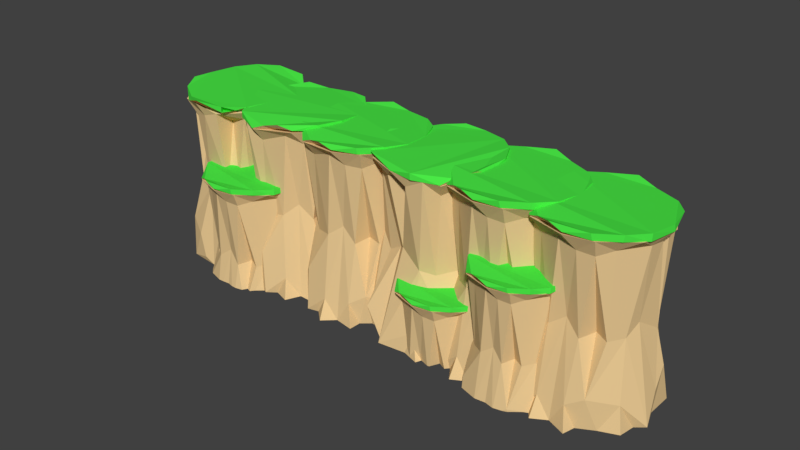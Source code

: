 # Source: cliff2.blend  (saved by Blender 2.79.0; exported with 4.5.12 LTS)
import bpy
from mathutils import Matrix  # noqa: F401  (used for matrix-valued properties, if any)

bpy.ops.wm.read_factory_settings(use_empty=True)
scene = bpy.context.scene
scene.name = 'Scene'

# ---- collections
col_collection_1 = bpy.data.collections.new('Collection 1'); scene.collection.children.link(col_collection_1)

# ---- materials (node trees are filled in below, after node groups)
mat_material_002 = bpy.data.materials.new('Material.002')
mat_material_002.alpha_threshold = 0.0
mat_material_002.use_transparent_shadow = False
mat_material_002.diffuse_color = (0.8, 0.5728, 0.285, 1.0)
mat_material_002.roughness = 0.5
mat_material_003 = bpy.data.materials.new('Material.003')
mat_material_003.alpha_threshold = 0.0
mat_material_003.use_transparent_shadow = False
mat_material_003.diffuse_color = (0.06802, 0.8, 0.06087, 1.0)
mat_material_003.roughness = 0.5

# ---- material node trees

# ---- world
world_world = bpy.data.worlds.new('World'); scene.world = world_world
world_world.color = (0.05088, 0.05088, 0.05088)
world_world.use_sun_shadow = False
world_world.sun_shadow_jitter_overblur = 0.0
world_world.cycles.sampling_method = 'MANUAL'

# ---- meshes
me_cylinder_008 = bpy.data.meshes.new('Cylinder.008')
me_cylinder_008.from_pydata([(0.2954, 0.9269, 0.9268), (0.666, 0.6427, 0.9467), (0.9338, 0.2951, 0.9581), (0.9316, -0.3334, 0.9699), (0.5895, -0.8327, 0.9851), (0.1624, -0.9872, 0.9715), (-0.4958, -0.8554, 0.9269), (-0.6782, -0.6711, 0.9461), (-0.7998, -0.4864, 0.9566), (-0.9098, -0.188, 0.9716), (-0.8761, 0.3913, 0.9619), (-0.4874, 0.7368, 0.9001), (-0.2335, 0.972, 0.9994), (0.7751, -0.0434, 0.04495), (0.126, -0.7074, 0.05113), (-0.6463, -0.0884, 0.05864), (-0.6315, 0.482, 0.06391), (-0.006249, 0.863, 0.7979), (0.1544, 0.6194, 0.6809), (0.3152, 0.7869, 0.8236), (0.4271, 0.564, 0.7653), (0.6856, 0.4784, 0.8549), (0.6585, 0.2661, 0.7687), (0.8284, 0.1808, 0.839), (0.8506, -0.06271, 0.856), (0.6555, -0.5033, 0.8447), (0.5308, -0.7334, 0.8034), (0.2857, -0.8178, 0.8133), (0.01408, -0.8517, 0.8893), (-0.409, -0.7146, 0.7735), (-0.7849, -0.3918, 0.8425), (-0.6427, -0.1694, 0.8679), (-0.8317, 0.01869, 0.8638), (-0.7312, 0.3722, 0.8523), (-0.3789, 0.4175, 0.7549), (-0.2596, 0.8468, 0.8471), (0.2229, 0.9216, 0.9216), (0.9441, 0.2366, 0.9564), (0.9555, -0.2239, 0.9599), (0.7979, -0.568, 0.9833), (0.5513, -0.8465, 0.9891), (-0.8008, -0.5476, 0.9579), (-0.9063, -0.1874, 0.9774), (-0.659, 0.7047, 0.954), (-0.627, 0.4215, 0.8778), (-0.463, 0.6663, 0.8665), (0.07514, 0.9212, 1.003), (0.5198, 0.8193, 1.012), (0.7982, 0.5834, 1.036), (0.9307, 0.2361, 1.02), (0.9482, -0.202, 1.034), (0.8076, -0.5486, 1.052), (0.5337, -0.8593, 1.058), (0.1858, -0.9948, 1.0), (-0.02973, -1.015, 1.052), (-0.3164, -0.8963, 0.992), (-0.5137, -0.8514, 0.9365), (-0.8036, -0.5406, 1.028), (-0.9064, 0.3806, 1.034), (-0.7917, 0.5215, 0.9886), (-0.6514, 0.7073, 1.021), (-0.2697, 0.9672, 1.039), (-0.3825, 0.4151, 0.7894), (0.2332, 0.7538, 0.06107), (0.5441, 0.5937, 0.06066), (0.6006, 0.6118, 0.06057), (0.7765, -0.04377, 0.06051), (0.7761, -0.2344, 0.06057), (0.4432, -0.4945, 0.06116), (0.3469, -0.735, 0.06138), (-0.08681, -0.8094, 0.06205), (-0.4201, -0.6627, 0.0625), (-0.6243, -0.5233, 0.06277), (-0.6425, -0.4812, 0.06278), (-0.6463, -0.0888, 0.06266), (-0.6127, 0.05237, 0.06257), (-0.6535, 0.3011, 0.06255), (-0.6064, 0.075, 0.06255), (-0.6472, -0.08786, 0.06266), (-0.647, -0.08996, 0.06266), (-0.4687, -0.6527, 0.06257), (-0.1521, -0.7885, 0.06214), (0.1246, -0.7092, 0.0617), (0.1282, -0.7089, 0.0617), (0.3911, -0.72, 0.0613), (0.6273, -0.5387, 0.06089), (0.6488, -0.4988, 0.06085), (0.7475, -0.2989, 0.06064), (0.7761, -0.039, 0.06051), (0.6066, 0.575, 0.06057), (0.2617, 0.7501, 0.06103), (0.2499, 0.7724, 0.06104)], [], [(17, 0, 18), (0, 19, 18), (19, 0, 20), (0, 1, 20), (21, 2, 22), (2, 23, 22), (2, 24, 23), (24, 3, 25), (4, 26, 25), (4, 27, 26), (5, 28, 27), (28, 6, 29), (30, 9, 31), (9, 32, 31), (10, 33, 32), (33, 11, 34), (8, 4, 2), (35, 0, 17), (77, 33, 76), (78, 32, 75), (80, 7, 72), (81, 29, 71), (82, 28, 70), (85, 26, 68), (66, 24, 67), (21, 1, 2), (24, 2, 3), (3, 4, 25), (4, 5, 27), (28, 5, 6), (29, 6, 7), (7, 8, 30), (30, 8, 9), (32, 9, 10), (33, 10, 11), (11, 12, 35), (0, 12, 11), (2, 1, 0), (0, 11, 10), (9, 0, 10), (9, 2, 0), (4, 3, 2), (2, 9, 8), (6, 5, 4), (6, 4, 8), (8, 7, 6), (35, 12, 0), (16, 33, 34), (75, 32, 33, 77), (74, 31, 32, 78), (79, 74, 15), (71, 29, 7, 80), (70, 28, 29, 81), (83, 27, 28, 82), (86, 25, 26, 85), (67, 24, 25, 87), (88, 66, 13), (65, 1, 21, 89), (91, 19, 20, 90), (63, 18, 19, 91), (44, 62, 43), (43, 62, 45), (41, 37, 39), (44, 43, 59), (36, 43, 61), (47, 48, 36), (37, 36, 48), (36, 42, 43), (43, 42, 59), (59, 42, 58), (42, 36, 37), (39, 37, 38), (37, 41, 42), (56, 40, 55), (55, 53, 54), (40, 53, 55), (40, 56, 39), (56, 41, 39), (44, 60, 62), (60, 45, 62), (57, 51, 50), (44, 59, 60), (46, 61, 60), (47, 46, 49), (49, 48, 47), (46, 60, 58), (49, 46, 50), (60, 59, 58), (58, 50, 46), (50, 58, 57), (58, 42, 57), (57, 56, 55), (55, 54, 52), (52, 54, 53), (52, 51, 55), (55, 51, 57), (38, 50, 51), (43, 45, 60), (40, 51, 52), (61, 46, 36), (48, 49, 37), (41, 56, 57), (37, 49, 50), (38, 37, 50), (42, 41, 57), (39, 38, 51), (40, 39, 51), (40, 52, 53), (36, 46, 47), (61, 43, 60), (25, 86, 87), (14, 83, 82), (15, 74, 78), (30, 31, 74, 79), (30, 79, 73), (7, 30, 73, 72), (27, 83, 69), (26, 27, 69, 84), (26, 84, 68), (23, 24, 66, 88), (20, 1, 65, 64)])
me_cylinder_008.polygons.foreach_set('material_index', [0, 0, 0, 0, 0, 0, 0, 0, 0, 0, 0, 0, 0, 0, 0, 0, 0, 0, 0, 0, 0, 0, 0, 0, 0, 0, 0, 0, 0, 0, 0, 0, 0, 0, 0, 0, 0, 0, 0, 0, 0, 0, 0, 0, 0, 0, 0, 0, 0, 0, 0, 0, 0, 0, 0, 0, 0, 0, 0, 0, 0, 0, 0, 0, 0, 0, 0, 1, 1, 0, 0, 0, 0, 0, 0, 0, 0, 0, 1, 1, 1, 1, 1, 1, 1, 1, 1, 1, 1, 1, 1, 1, 1, 1, 1, 1, 1, 0, 1, 1, 1, 1, 1, 1, 1, 1, 1, 1, 1, 1, 0, 0, 0, 0, 0, 0, 0, 0, 0, 0, 0])
me_cylinder_008.materials.append(mat_material_002)
me_cylinder_008.materials.append(mat_material_003)
me_cylinder_008.use_remesh_preserve_volume = False
me_cylinder_008.use_remesh_preserve_attributes = False
me_cylinder_008.use_mirror_vertex_groups = False
me_cylinder_008.update()
me_cylinder_007 = bpy.data.meshes.new('Cylinder.007')
me_cylinder_007.from_pydata([(0.2954, 0.9269, 0.9268), (0.666, 0.6427, 0.9467), (0.9338, 0.2951, 0.9581), (0.9316, -0.3334, 0.9699), (0.5895, -0.8327, 0.9851), (0.1624, -0.9872, 0.9715), (-0.4958, -0.8554, 0.9269), (-0.6782, -0.6711, 0.9461), (-0.7998, -0.4864, 0.9566), (-0.9098, -0.188, 0.9716), (-0.8761, 0.3913, 0.9619), (-0.4874, 0.7368, 0.9001), (-0.2335, 0.972, 0.9994), (0.2432, 0.7709, -0.01766), (0.5832, 0.6036, -0.1746), (0.7953, 0.327, -0.1089), (0.7751, -0.0434, 0.04495), (0.7634, -0.2636, -0.07463), (0.6475, -0.4979, -0.09464), (0.427, -0.4503, -0.0764), (0.3603, -0.717, -0.1024), (0.126, -0.7074, 0.05113), (-0.1033, -0.8025, -0.07304), (-0.4232, -0.6487, -0.1292), (-0.6152, -0.4983, -0.08621), (-0.6463, -0.0884, 0.05864), (-0.5979, 0.05464, 0.00844), (-0.6391, 0.288, -0.08369), (-0.6315, 0.482, 0.06391), (-0.5124, 0.6257, 0.02949), (-0.02909, 0.7433, -0.08444), (-0.006249, 0.863, 0.7979), (0.1544, 0.6194, 0.6809), (0.3152, 0.7869, 0.8236), (0.4271, 0.564, 0.7653), (0.6856, 0.4784, 0.8549), (0.6585, 0.2661, 0.7687), (0.8284, 0.1808, 0.839), (0.8506, -0.06271, 0.856), (0.6555, -0.5033, 0.8447), (0.5308, -0.7334, 0.8034), (0.2857, -0.8178, 0.8133), (0.01408, -0.8517, 0.8893), (-0.409, -0.7146, 0.7735), (-0.7849, -0.3918, 0.8425), (-0.6427, -0.1694, 0.8679), (-0.8317, 0.01869, 0.8638), (-0.7312, 0.3722, 0.8523), (-0.3789, 0.4175, 0.7549), (-0.2596, 0.8468, 0.8471), (0.2229, 0.9216, 0.9216), (0.9441, 0.2366, 0.9564), (0.9555, -0.2239, 0.9599), (0.7979, -0.568, 0.9833), (0.5513, -0.8465, 0.9891), (-0.8008, -0.5476, 0.9579), (-0.9063, -0.1874, 0.9774), (-0.659, 0.7047, 0.954), (-0.627, 0.4215, 0.8778), (-0.463, 0.6663, 0.8665), (0.07514, 0.9212, 1.003), (0.5198, 0.8193, 1.012), (0.7982, 0.5834, 1.036), (0.9307, 0.2361, 1.02), (0.9482, -0.202, 1.034), (0.8076, -0.5486, 1.052), (0.5337, -0.8593, 1.058), (0.1858, -0.9948, 1.0), (-0.02973, -1.015, 1.052), (-0.3164, -0.8963, 0.992), (-0.5137, -0.8514, 0.9365), (-0.8036, -0.5406, 1.028), (-0.9064, 0.3806, 1.034), (-0.7917, 0.5215, 0.9886), (-0.6514, 0.7073, 1.021), (-0.2697, 0.9672, 1.039), (-0.3825, 0.4151, 0.7894), (0.1541, -0.8184, -0.3758), (0.04272, -0.855, -0.3758), (0.2606, -0.8209, -0.3758), (0.1569, -0.8297, -0.419), (-0.7662, 0.5587, -0.4163), (-0.5311, 0.7796, -0.4176), (0.3232, 0.9025, -0.4213), (0.5704, 0.6678, -0.4222), (0.6367, 0.6323, -0.4224), (0.8293, 0.428, -0.4231), (0.8957, 0.2556, -0.4232), (0.8387, -0.3455, -0.4224), (0.628, -0.6639, -0.4212), (0.371, -0.8164, -0.42), (-0.07169, -0.8966, -0.418), (-0.4442, -0.821, -0.4165), (-0.6879, -0.553, -0.4157), (-0.8506, -0.1127, -0.4154), (-0.7593, 0.03372, -0.4159), (-0.8855, 0.18, -0.4155), (-0.7748, 0.3331, -0.4161), (-0.156, 0.8165, -0.4192), (-0.09198, 0.8473, -0.4195), (-0.4529, 0.7639, -0.4179), (-0.7976, 0.4256, -0.4161), (0.03439, -0.8698, -0.4185), (-0.6439, 0.6562, -0.417), (-0.6327, 0.6784, -0.417), (-0.6775, 0.6296, -0.4168), (-0.01298, 0.8855, -0.4199), (-0.8764, 0.2696, -0.4156), (-0.811, -0.03008, -0.4156), (-0.7919, -0.3657, -0.4154), (-0.4968, -0.7873, -0.4163), (-0.3619, -0.87, -0.4168), (0.505, -0.7559, -0.4206), (0.5373, -0.648, -0.4208), (0.6747, -0.5728, -0.4215), (0.9022, 0.3733, -0.4233), (0.783, 0.4586, -0.4229), (0.3653, 0.7903, -0.4214), (0.2304, 0.8864, -0.4209), (0.2744, -0.8325, -0.4195)], [], [(31, 0, 32), (0, 33, 32), (33, 0, 34), (0, 1, 34), (35, 2, 36), (2, 37, 36), (2, 38, 37), (38, 3, 39), (4, 40, 39), (4, 41, 40), (5, 42, 41), (42, 6, 43), (44, 9, 45), (9, 46, 45), (10, 47, 46), (47, 11, 48), (8, 4, 2), (49, 0, 31), (98, 30, 99), (107, 27, 97), (95, 26, 96), (108, 26, 95), (110, 24, 93), (112, 20, 90), (115, 15, 87), (116, 15, 86), (84, 14, 85), (29, 49, 30), (47, 28, 27), (26, 47, 27), (25, 46, 26), (44, 25, 24), (23, 7, 24), (22, 43, 23), (21, 42, 22), (41, 21, 20), (40, 20, 19), (18, 40, 19), (39, 18, 17), (16, 38, 17), (37, 16, 15), (14, 35, 15), (13, 34, 14), (30, 32, 13), (35, 1, 2), (38, 2, 3), (3, 4, 39), (4, 5, 41), (42, 5, 6), (43, 6, 7), (7, 8, 44), (44, 8, 9), (46, 9, 10), (47, 10, 11), (11, 12, 49), (0, 12, 11), (2, 1, 0), (0, 11, 10), (9, 0, 10), (9, 2, 0), (4, 3, 2), (2, 9, 8), (6, 5, 4), (6, 4, 8), (8, 7, 6), (49, 12, 0), (82, 29, 100), (104, 29, 82), (81, 28, 105), (101, 28, 81), (77, 21, 78), (79, 21, 77), (96, 26, 27, 107), (94, 25, 26, 108), (92, 23, 24, 110), (113, 19, 20, 112), (89, 18, 19, 113), (85, 14, 15, 116), (49, 31, 30), (29, 11, 49), (48, 11, 29), (28, 47, 48), (26, 46, 47), (25, 45, 46), (44, 45, 25), (7, 44, 24), (23, 43, 7), (22, 42, 43), (21, 41, 42), (40, 41, 20), (18, 39, 40), (17, 38, 39), (37, 38, 16), (36, 37, 15), (35, 36, 15), (14, 1, 35), (34, 1, 14), (13, 33, 34), (13, 32, 33), (30, 31, 32), (58, 76, 57), (57, 76, 59), (55, 51, 53), (58, 57, 73), (50, 57, 75), (61, 62, 50), (51, 50, 62), (50, 56, 57), (57, 56, 73), (73, 56, 72), (56, 50, 51), (53, 51, 52), (51, 55, 56), (70, 54, 69), (69, 67, 68), (54, 67, 69), (54, 70, 53), (70, 55, 53), (58, 74, 76), (74, 59, 76), (71, 65, 64), (58, 73, 74), (60, 75, 74), (61, 60, 63), (63, 62, 61), (60, 74, 72), (63, 60, 64), (74, 73, 72), (72, 64, 60), (64, 72, 71), (72, 56, 71), (71, 70, 69), (69, 68, 66), (66, 68, 67), (66, 65, 69), (69, 65, 71), (52, 64, 65), (57, 59, 74), (54, 65, 66), (75, 60, 50), (62, 63, 51), (55, 70, 71), (51, 63, 64), (52, 51, 64), (56, 55, 71), (53, 52, 65), (54, 53, 65), (54, 66, 67), (50, 60, 61), (75, 57, 74), (80, 77, 78, 102), (119, 79, 77, 80), (30, 118, 106), (48, 29, 104, 103), (28, 48, 103, 105), (30, 106, 99), (29, 30, 98, 100), (27, 28, 101, 97), (24, 25, 94, 109), (24, 109, 93), (22, 23, 92, 111), (22, 111, 91), (21, 22, 91, 102, 78), (20, 21, 79, 119, 90), (17, 18, 89, 114), (17, 114, 88), (15, 115, 86), (13, 14, 84, 117), (13, 117, 83), (30, 13, 83, 118)])
me_cylinder_007.polygons.foreach_set('material_index', [0, 0, 0, 0, 0, 0, 0, 0, 0, 0, 0, 0, 0, 0, 0, 0, 0, 0, 0, 0, 0, 0, 0, 0, 0, 0, 0, 0, 0, 0, 0, 0, 0, 0, 0, 0, 0, 0, 0, 0, 0, 0, 0, 0, 0, 0, 0, 0, 0, 0, 0, 0, 0, 0, 0, 0, 0, 0, 0, 0, 0, 0, 0, 0, 0, 0, 0, 0, 0, 0, 0, 0, 0, 0, 0, 0, 0, 0, 0, 0, 0, 0, 0, 0, 0, 0, 0, 0, 0, 0, 0, 0, 0, 0, 0, 0, 0, 0, 0, 0, 0, 0, 0, 0, 0, 0, 0, 1, 1, 0, 0, 0, 0, 0, 0, 0, 0, 0, 1, 1, 1, 1, 1, 1, 1, 1, 1, 1, 1, 1, 1, 1, 1, 1, 1, 1, 1, 0, 1, 1, 1, 1, 1, 1, 1, 1, 1, 1, 1, 1, 0, 0, 0, 0, 0, 0, 0, 0, 0, 0, 0, 0, 0, 0, 0, 0, 0, 0, 0, 0])
me_cylinder_007.materials.append(mat_material_002)
me_cylinder_007.materials.append(mat_material_003)
me_cylinder_007.use_remesh_preserve_volume = False
me_cylinder_007.use_remesh_preserve_attributes = False
me_cylinder_007.use_mirror_vertex_groups = False
me_cylinder_007.update()
me_cylinder_006 = bpy.data.meshes.new('Cylinder.006')
me_cylinder_006.from_pydata([(0.2954, 0.9269, 0.9268), (0.666, 0.6427, 0.9467), (0.9338, 0.2951, 0.9581), (0.9316, -0.3334, 0.9699), (0.5895, -0.8327, 0.9851), (0.1624, -0.9872, 0.9715), (-0.4958, -0.8554, 0.9269), (-0.6782, -0.6711, 0.9461), (-0.7998, -0.4864, 0.9566), (-0.9098, -0.188, 0.9716), (-0.8761, 0.3913, 0.9619), (-0.4874, 0.7368, 0.9001), (-0.2335, 0.972, 0.9994), (0.0, 1.0, -0.6899), (0.3553, 0.9552, -0.5829), (0.9239, 0.3827, -0.4871), (0.9808, 0.1951, -0.6899), (0.9029, -0.4154, -0.719), (0.6137, -0.7852, -0.6597), (-0.4531, -0.8938, -0.538), (-1.059, 0.2555, -0.671), (0.2432, 0.7709, -0.01766), (0.5832, 0.6036, -0.1746), (0.7953, 0.327, -0.1089), (0.7751, -0.0434, 0.04495), (0.7634, -0.2636, -0.07463), (0.6475, -0.4979, -0.09464), (0.427, -0.4503, -0.0764), (0.3603, -0.717, -0.1024), (0.126, -0.7074, 0.05113), (-0.1033, -0.8025, -0.07304), (-0.4232, -0.6487, -0.1292), (-0.6152, -0.4983, -0.08621), (-0.6463, -0.0884, 0.05864), (-0.5979, 0.05464, 0.00844), (-0.6391, 0.288, -0.08369), (-0.6315, 0.482, 0.06391), (-0.7021, 0.7087, -0.6744), (-0.5124, 0.6257, 0.02949), (-0.02909, 0.7433, -0.08444), (-0.006249, 0.863, 0.7979), (0.1544, 0.6194, 0.6809), (0.3152, 0.7869, 0.8236), (0.4271, 0.564, 0.7653), (0.6856, 0.4784, 0.8549), (0.6585, 0.2661, 0.7687), (0.8284, 0.1808, 0.839), (0.8506, -0.06271, 0.856), (0.6555, -0.5033, 0.8447), (0.5308, -0.7334, 0.8034), (0.2857, -0.8178, 0.8133), (0.01408, -0.8517, 0.8893), (-0.409, -0.7146, 0.7735), (-0.7849, -0.3918, 0.8425), (-0.6427, -0.1694, 0.8679), (-0.8317, 0.01869, 0.8638), (-0.7312, 0.3722, 0.8523), (-0.3789, 0.4175, 0.7549), (-0.2596, 0.8468, 0.8471), (0.2229, 0.9216, 0.9216), (0.9441, 0.2366, 0.9564), (0.9555, -0.2239, 0.9599), (0.7979, -0.568, 0.9833), (0.5513, -0.8465, 0.9891), (-0.8008, -0.5476, 0.9579), (-0.9063, -0.1874, 0.9774), (-0.659, 0.7047, 0.954), (-0.627, 0.4215, 0.8778), (-0.463, 0.6663, 0.8665), (0.07514, 0.9212, 1.003), (0.5198, 0.8193, 1.012), (0.7982, 0.5834, 1.036), (0.9307, 0.2361, 1.02), (0.9482, -0.202, 1.034), (0.8076, -0.5486, 1.052), (0.5337, -0.8593, 1.058), (0.1858, -0.9948, 1.0), (-0.02973, -1.015, 1.052), (-0.3164, -0.8963, 0.992), (-0.5137, -0.8514, 0.9365), (-0.8036, -0.5406, 1.028), (-0.9064, 0.3806, 1.034), (-0.7917, 0.5215, 0.9886), (-0.6514, 0.7073, 1.021), (-0.2697, 0.9672, 1.039), (-0.3825, 0.4151, 0.7894), (0.3081, 0.9806, -0.6972), (0.3452, 0.908, -0.6972), (0.9213, 0.3273, -0.6977), (0.6274, -0.7685, -0.6971), (0.6032, -0.7903, -0.6971), (0.1752, -0.9019, -0.6966), (-0.429, -0.938, -0.6959), (-0.4881, -0.8725, -0.6959), (-1.04, 0.2434, -0.6955), (-0.8445, 0.6034, -0.6958), (-0.7025, 0.7026, -0.696), (-0.5428, 0.8754, -0.6962), (0.003755, 1.001, -0.6969), (0.5563, 0.7392, -0.6974), (0.696, 0.6642, -0.6976), (1.003, -0.1296, -0.6977), (0.8983, -0.4103, -0.6975), (0.3804, -0.9031, -0.6968), (-0.0462, -0.9726, -0.6964), (-0.7496, -0.5994, -0.6957), (-0.9714, -0.1271, -0.6955), (-0.8658, 0.01993, -0.6957), (-0.889, 0.3711, -0.6957), (-0.2612, 0.8772, -0.6965), (-0.144, 0.9334, -0.6967), (-0.00526, 1.0, -0.6969), (-0.4158, 0.85, -0.6964), (-0.8943, 0.3927, -0.6957), (-1.029, 0.2838, -0.6956), (-1.053, 0.2368, -0.6955), (-0.6795, -0.6854, -0.6957), (-0.1906, -0.9594, -0.6962), (-0.01985, -0.9659, -0.6964), (0.3617, -0.9062, -0.6968), (0.5304, -0.8352, -0.697), (0.7976, -0.55, -0.6974), (1.019, -0.06093, -0.6977), (0.4059, 0.9177, -0.6973), (-0.6924, 0.7267, -0.696), (-0.7171, 0.705, -0.696), (0.9843, 0.1881, -0.6978), (0.9792, 0.1965, -0.6978), (-0.9517, -0.086, -0.6956), (-0.9422, -0.2528, -0.6955), (0.7723, 0.5737, -0.6976), (0.4487, 0.8035, -0.6973)], [], [(40, 0, 41), (0, 42, 41), (42, 0, 43), (0, 1, 43), (44, 2, 45), (2, 46, 45), (2, 47, 46), (47, 3, 48), (4, 49, 48), (4, 50, 49), (5, 51, 50), (51, 6, 52), (53, 9, 54), (9, 55, 54), (10, 56, 55), (56, 11, 57), (8, 4, 2), (58, 0, 40), (125, 37, 96), (115, 20, 94), (92, 19, 93), (89, 18, 90), (86, 14, 87), (109, 39, 110), (107, 34, 20, 115), (128, 34, 107), (102, 121, 17), (101, 25, 102), (23, 24, 16), (15, 23, 16), (99, 22, 100), (39, 14, 13), (38, 58, 39), (57, 38, 37), (36, 57, 37), (56, 36, 35), (34, 56, 35), (33, 55, 34), (53, 33, 32), (31, 7, 32), (30, 52, 31), (29, 51, 30), (50, 29, 28), (49, 28, 27), (26, 49, 27), (48, 26, 25), (24, 47, 25), (46, 24, 23), (22, 44, 23), (21, 43, 22), (39, 41, 21), (44, 1, 2), (47, 2, 3), (3, 4, 48), (4, 5, 50), (51, 5, 6), (52, 6, 7), (7, 8, 53), (53, 8, 9), (55, 9, 10), (56, 10, 11), (11, 12, 58), (0, 12, 11), (2, 1, 0), (0, 11, 10), (9, 0, 10), (9, 2, 0), (4, 3, 2), (2, 9, 8), (6, 5, 4), (6, 4, 8), (8, 7, 6), (58, 12, 0), (111, 13, 98), (97, 38, 112), (95, 36, 37, 125), (113, 36, 95), (94, 20, 114), (93, 19, 116), (117, 19, 92), (91, 29, 118), (119, 29, 91), (90, 18, 120), (121, 18, 89), (88, 15, 16, 127), (20, 34, 35), (106, 33, 34, 128), (19, 31, 32), (30, 31, 19), (18, 27, 28), (18, 26, 27), (25, 26, 18), (100, 22, 23, 130), (39, 21, 14), (58, 40, 39), (38, 11, 58), (57, 11, 38), (36, 56, 57), (34, 55, 56), (33, 54, 55), (53, 54, 33), (7, 53, 32), (31, 52, 7), (30, 51, 52), (29, 50, 51), (49, 50, 28), (26, 48, 49), (25, 47, 48), (46, 47, 24), (45, 46, 23), (44, 45, 23), (22, 1, 44), (43, 1, 22), (21, 42, 43), (21, 41, 42), (39, 40, 41), (67, 85, 66), (66, 85, 68), (64, 60, 62), (67, 66, 82), (59, 66, 84), (70, 71, 59), (60, 59, 71), (59, 65, 66), (66, 65, 82), (82, 65, 81), (65, 59, 60), (62, 60, 61), (60, 64, 65), (79, 63, 78), (78, 76, 77), (63, 76, 78), (63, 79, 62), (79, 64, 62), (67, 83, 85), (83, 68, 85), (80, 74, 73), (67, 82, 83), (69, 84, 83), (70, 69, 72), (72, 71, 70), (69, 83, 81), (72, 69, 73), (83, 82, 81), (81, 73, 69), (73, 81, 80), (81, 65, 80), (80, 79, 78), (78, 77, 75), (75, 77, 76), (75, 74, 78), (78, 74, 80), (61, 73, 74), (66, 68, 83), (63, 74, 75), (84, 69, 59), (71, 72, 60), (64, 79, 80), (60, 72, 73), (61, 60, 73), (65, 64, 80), (62, 61, 74), (63, 62, 74), (63, 75, 76), (59, 69, 70), (84, 66, 83), (16, 126, 127), (21, 131, 123, 14), (16, 24, 122, 126), (39, 13, 111, 110), (38, 39, 109, 112), (35, 36, 113, 108), (20, 35, 108, 114), (32, 33, 106, 129), (32, 129, 105), (19, 32, 105, 116), (30, 19, 117, 104), (29, 30, 104, 118), (28, 29, 119, 103), (18, 28, 103, 120), (25, 18, 121, 102), (24, 25, 101, 122), (21, 22, 99, 131), (37, 38, 97, 124), (37, 124, 96), (14, 123, 87), (13, 14, 86, 98)])
me_cylinder_006.polygons.foreach_set('material_index', [0, 0, 0, 0, 0, 0, 0, 0, 0, 0, 0, 0, 0, 0, 0, 0, 0, 0, 0, 0, 0, 0, 0, 0, 0, 0, 0, 0, 0, 0, 0, 0, 0, 0, 0, 0, 0, 0, 0, 0, 0, 0, 0, 0, 0, 0, 0, 0, 0, 0, 0, 0, 0, 0, 0, 0, 0, 0, 0, 0, 0, 0, 0, 0, 0, 0, 0, 0, 0, 0, 0, 0, 0, 0, 0, 0, 0, 0, 0, 0, 0, 0, 0, 0, 0, 0, 0, 0, 0, 0, 0, 0, 0, 0, 0, 0, 0, 0, 0, 0, 0, 0, 0, 0, 0, 0, 0, 0, 0, 0, 0, 0, 0, 0, 0, 0, 0, 0, 0, 0, 0, 0, 0, 1, 1, 0, 0, 0, 0, 0, 0, 0, 0, 0, 1, 1, 1, 1, 1, 1, 1, 1, 1, 1, 1, 1, 1, 1, 1, 1, 1, 1, 1, 0, 1, 1, 1, 1, 1, 1, 1, 1, 1, 1, 1, 1, 0, 0, 0, 0, 0, 0, 0, 0, 0, 0, 0, 0, 0, 0, 0, 0, 0, 0, 0, 0, 0])
me_cylinder_006.materials.append(mat_material_002)
me_cylinder_006.materials.append(mat_material_003)
me_cylinder_006.use_remesh_preserve_volume = False
me_cylinder_006.use_remesh_preserve_attributes = False
me_cylinder_006.use_mirror_vertex_groups = False
me_cylinder_006.update()
me_cylinder_005 = bpy.data.meshes.new('Cylinder.005')
me_cylinder_005.from_pydata([(0.1765, 1.052, -1.016), (0.3185, 0.783, -1.0), (0.2954, 0.9269, 0.9268), (0.666, 0.6427, 0.9467), (0.9177, 0.2487, -0.9966), (0.9338, 0.2951, 0.9581), (0.9808, -0.1951, -1.0), (0.9949, -0.461, -1.0), (0.9316, -0.3334, 0.9699), (0.7389, -0.6329, -1.002), (0.5895, -0.8327, 0.9851), (0.5181, -0.8315, -1.0), (0.5107, -1.042, -1.0), (0.1951, -0.9808, -1.0), (-3.258e-07, -1.165, -1.0), (-0.1951, -0.9808, -1.0), (0.1624, -0.9872, 0.9715), (-0.3827, -1.023, -1.0), (-0.5556, -0.8315, -1.0), (-0.4958, -0.8554, 0.9269), (-0.8509, -0.8174, -1.0), (-0.6782, -0.6711, 0.9461), (-0.8559, -0.5121, -1.003), (-0.7998, -0.4864, 0.9566), (-0.9098, -0.188, 0.9716), (-0.807, 0.09317, -1.0), (-0.931, 0.6526, -1.004), (-0.8761, 0.3913, 0.9619), (-0.7071, 0.6176, -1.0), (-0.5556, 0.98, -1.0), (-0.4874, 0.7368, 0.9001), (-0.2335, 0.972, 0.9994), (0.0, 1.0, -0.6899), (0.3553, 0.9552, -0.5829), (0.5406, 0.818, -1.001), (0.7606, 0.699, -0.9967), (0.8862, 0.5978, -0.9507), (0.9239, 0.3827, -0.4871), (0.9808, 0.1951, -0.6899), (1.113, -0.06772, -0.9854), (0.9029, -0.4154, -0.719), (0.6137, -0.7852, -0.6597), (0.3827, -0.9239, -0.7633), (-0.03778, -0.9976, -0.7883), (-0.4531, -0.8938, -0.538), (-0.7624, -0.609, -0.7535), (-1.091, -0.1413, -0.9723), (-0.9813, 0.004963, -0.9992), (-1.059, 0.2555, -0.671), (-0.9239, 0.3827, -0.7813), (-0.3756, 0.9432, -0.9983), (-0.1896, 1.009, -0.9398), (0.2432, 0.7709, -0.01766), (0.5832, 0.6036, -0.1746), (0.7953, 0.327, -0.1089), (0.7751, -0.0434, 0.04495), (0.7634, -0.2636, -0.07463), (0.6475, -0.4979, -0.09464), (0.427, -0.4503, -0.0764), (0.3603, -0.717, -0.1024), (0.126, -0.7074, 0.05113), (-0.1033, -0.8025, -0.07304), (-0.4232, -0.6487, -0.1292), (-0.6152, -0.4983, -0.08621), (-0.6463, -0.0884, 0.05864), (-0.5979, 0.05464, 0.00844), (-0.6391, 0.288, -0.08369), (-0.6315, 0.482, 0.06391), (-0.7021, 0.7087, -0.6744), (-0.5124, 0.6257, 0.02949), (-0.02909, 0.7433, -0.08444), (-0.006249, 0.863, 0.7979), (0.1544, 0.6194, 0.6809), (0.3152, 0.7869, 0.8236), (0.4271, 0.564, 0.7653), (0.6856, 0.4784, 0.8549), (0.6585, 0.2661, 0.7687), (0.8284, 0.1808, 0.839), (0.8506, -0.06271, 0.856), (0.6555, -0.5033, 0.8447), (0.5308, -0.7334, 0.8034), (0.2857, -0.8178, 0.8133), (0.01408, -0.8517, 0.8893), (-0.409, -0.7146, 0.7735), (-0.7849, -0.3918, 0.8425), (-0.6427, -0.1694, 0.8679), (-0.8317, 0.01869, 0.8638), (-0.7312, 0.3722, 0.8523), (-0.3789, 0.4175, 0.7549), (-0.2596, 0.8468, 0.8471), (0.2229, 0.9216, 0.9216), (0.9441, 0.2366, 0.9564), (0.9555, -0.2239, 0.9599), (0.7979, -0.568, 0.9833), (0.5513, -0.8465, 0.9891), (-0.8008, -0.5476, 0.9579), (-0.9063, -0.1874, 0.9774), (-0.659, 0.7047, 0.954), (-0.627, 0.4215, 0.8778), (-0.463, 0.6663, 0.8665), (0.07514, 0.9212, 1.003), (0.5198, 0.8193, 1.012), (0.7982, 0.5834, 1.036), (0.9307, 0.2361, 1.02), (0.9482, -0.202, 1.034), (0.8076, -0.5486, 1.052), (0.5337, -0.8593, 1.058), (0.1858, -0.9948, 1.0), (-0.02973, -1.015, 1.052), (-0.3164, -0.8963, 0.992), (-0.5137, -0.8514, 0.9365), (-0.8036, -0.5406, 1.028), (-0.9064, 0.3806, 1.034), (-0.7917, 0.5215, 0.9886), (-0.6514, 0.7073, 1.021), (-0.2697, 0.9672, 1.039), (-0.3825, 0.4151, 0.7894)], [], [(71, 2, 72), (2, 73, 72), (73, 2, 74), (2, 3, 74), (75, 5, 76), (5, 77, 76), (5, 78, 77), (78, 8, 79), (10, 80, 79), (10, 81, 80), (16, 82, 81), (82, 19, 83), (84, 24, 85), (24, 86, 85), (27, 87, 86), (87, 30, 88), (23, 10, 5), (89, 2, 71), (15, 18, 25), (68, 29, 28), (26, 68, 28), (25, 49, 26), (47, 48, 25), (45, 22, 20), (18, 45, 20), (17, 44, 18), (43, 17, 15), (43, 15, 14), (13, 43, 14), (42, 13, 12), (11, 42, 12), (9, 41, 11), (40, 9, 7), (6, 40, 7), (38, 39, 4), (33, 34, 1), (0, 33, 1), (70, 32, 51), (50, 70, 51), (69, 70, 50), (66, 67, 49), (48, 66, 49), (47, 65, 48), (46, 65, 47), (63, 46, 45), (44, 63, 45), (61, 44, 43), (60, 61, 43), (59, 60, 42), (41, 59, 42), (56, 41, 40), (39, 56, 40), (55, 56, 39), (54, 55, 38), (37, 54, 38), (54, 37, 36), (35, 54, 36), (34, 53, 35), (52, 34, 33), (70, 33, 32), (69, 89, 70), (88, 69, 68), (67, 88, 68), (87, 67, 66), (65, 87, 66), (64, 86, 65), (84, 64, 63), (62, 21, 63), (61, 83, 62), (60, 82, 61), (81, 60, 59), (80, 59, 58), (57, 80, 58), (79, 57, 56), (55, 78, 56), (77, 55, 54), (53, 75, 54), (52, 74, 53), (70, 72, 52), (75, 3, 5), (78, 5, 8), (8, 10, 79), (10, 16, 81), (82, 16, 19), (83, 19, 21), (21, 23, 84), (84, 23, 24), (86, 24, 27), (87, 27, 30), (30, 31, 89), (2, 31, 30), (5, 3, 2), (2, 30, 27), (24, 2, 27), (24, 5, 2), (10, 8, 5), (5, 24, 23), (19, 16, 10), (19, 10, 23), (23, 21, 19), (89, 31, 2), (1, 34, 35), (35, 36, 4), (4, 39, 6), (1, 35, 4), (4, 6, 9), (6, 7, 9), (0, 1, 50), (1, 4, 25), (25, 4, 9), (50, 51, 0), (28, 29, 50), (46, 47, 22), (47, 25, 22), (25, 26, 28), (28, 50, 1), (11, 12, 13), (1, 25, 28), (9, 11, 13), (25, 9, 13), (18, 20, 22), (13, 14, 15), (18, 22, 25), (15, 17, 18), (25, 13, 15), (51, 32, 0), (29, 69, 50), (68, 69, 29), (26, 67, 68), (49, 67, 26), (25, 48, 49), (22, 45, 46), (18, 44, 45), (43, 44, 17), (13, 60, 43), (42, 60, 13), (11, 41, 42), (40, 41, 9), (6, 39, 40), (38, 55, 39), (4, 37, 38), (36, 37, 4), (32, 33, 0), (48, 65, 66), (46, 64, 65), (63, 64, 46), (44, 62, 63), (61, 62, 44), (41, 58, 59), (41, 57, 58), (56, 57, 41), (35, 53, 54), (52, 53, 34), (70, 52, 33), (89, 71, 70), (69, 30, 89), (88, 30, 69), (67, 87, 88), (65, 86, 87), (64, 85, 86), (84, 85, 64), (21, 84, 63), (62, 83, 21), (61, 82, 83), (60, 81, 82), (80, 81, 59), (57, 79, 80), (56, 78, 79), (77, 78, 55), (76, 77, 54), (75, 76, 54), (53, 3, 75), (74, 3, 53), (52, 73, 74), (52, 72, 73), (70, 71, 72), (98, 116, 97), (97, 116, 99), (95, 91, 93), (98, 97, 113), (90, 97, 115), (101, 102, 90), (91, 90, 102), (90, 96, 97), (97, 96, 113), (113, 96, 112), (96, 90, 91), (93, 91, 92), (91, 95, 96), (110, 94, 109), (109, 107, 108), (94, 107, 109), (94, 110, 93), (110, 95, 93), (98, 114, 116), (114, 99, 116), (111, 105, 104), (98, 113, 114), (100, 115, 114), (101, 100, 103), (103, 102, 101), (100, 114, 112), (103, 100, 104), (114, 113, 112), (112, 104, 100), (104, 112, 111), (112, 96, 111), (111, 110, 109), (109, 108, 106), (106, 108, 107), (106, 105, 109), (109, 105, 111), (92, 104, 105), (97, 99, 114), (94, 105, 106), (115, 100, 90), (102, 103, 91), (95, 110, 111), (91, 103, 104), (92, 91, 104), (96, 95, 111), (93, 92, 105), (94, 93, 105), (94, 106, 107), (90, 100, 101), (115, 97, 114)])
me_cylinder_005.polygons.foreach_set('material_index', [0, 0, 0, 0, 0, 0, 0, 0, 0, 0, 0, 0, 0, 0, 0, 0, 0, 0, 0, 0, 0, 0, 0, 0, 0, 0, 0, 0, 0, 0, 0, 0, 0, 0, 0, 0, 0, 0, 0, 0, 0, 0, 0, 0, 0, 0, 0, 0, 0, 0, 0, 0, 0, 0, 0, 0, 0, 0, 0, 0, 0, 0, 0, 0, 0, 0, 0, 0, 0, 0, 0, 0, 0, 0, 0, 0, 0, 0, 0, 0, 0, 0, 0, 0, 0, 0, 0, 0, 0, 0, 0, 0, 0, 0, 0, 0, 0, 0, 0, 0, 0, 0, 0, 0, 0, 0, 0, 0, 0, 0, 0, 0, 0, 0, 0, 0, 0, 0, 0, 0, 0, 0, 0, 0, 0, 0, 0, 0, 0, 0, 0, 0, 0, 0, 0, 0, 0, 0, 0, 0, 0, 0, 0, 0, 0, 0, 0, 0, 0, 0, 0, 0, 0, 0, 0, 0, 0, 0, 0, 0, 0, 0, 0, 0, 0, 0, 0, 0, 0, 0, 0, 0, 0, 0, 0, 0, 0, 0, 0, 0, 0, 0, 0, 1, 1, 0, 0, 0, 0, 0, 0, 0, 0, 0, 1, 1, 1, 1, 1, 1, 1, 1, 1, 1, 1, 1, 1, 1, 1, 1, 1, 1, 1, 0, 1, 1, 1, 1, 1, 1, 1, 1, 1, 1, 1, 1])
me_cylinder_005.materials.append(mat_material_002)
me_cylinder_005.materials.append(mat_material_003)
me_cylinder_005.use_remesh_preserve_volume = False
me_cylinder_005.use_remesh_preserve_attributes = False
me_cylinder_005.use_mirror_vertex_groups = False
me_cylinder_005.update()
me_cylinder_004 = bpy.data.meshes.new('Cylinder.004')
me_cylinder_004.from_pydata([(0.1765, 1.052, -1.016), (0.3185, 0.783, -1.0), (0.2954, 0.9269, 0.9268), (0.666, 0.6427, 0.9467), (0.9177, 0.2487, -0.9966), (0.9338, 0.2951, 0.9581), (0.9808, -0.1951, -1.0), (0.9949, -0.461, -1.0), (0.9316, -0.3334, 0.9699), (0.7389, -0.6329, -1.002), (0.5895, -0.8327, 0.9851), (0.5181, -0.8315, -1.0), (0.5107, -1.042, -1.0), (0.1951, -0.9808, -1.0), (-3.258e-07, -1.165, -1.0), (-0.1951, -0.9808, -1.0), (0.1624, -0.9872, 0.9715), (-0.3827, -1.023, -1.0), (-0.5556, -0.8315, -1.0), (-0.4958, -0.8554, 0.9269), (-0.8509, -0.8174, -1.0), (-0.6782, -0.6711, 0.9461), (-0.8559, -0.5121, -1.003), (-0.7998, -0.4864, 0.9566), (-0.9098, -0.188, 0.9716), (-0.807, 0.09317, -1.0), (-0.931, 0.6526, -1.004), (-0.8761, 0.3913, 0.9619), (-0.7071, 0.6176, -1.0), (-0.5556, 0.98, -1.0), (-0.4874, 0.7368, 0.9001), (-0.2335, 0.972, 0.9994), (0.0, 1.0, -0.6899), (0.3553, 0.9552, -0.5829), (0.5406, 0.818, -1.001), (0.7606, 0.699, -0.9967), (0.8862, 0.5978, -0.9507), (0.9239, 0.3827, -0.4871), (0.9808, 0.1951, -0.6899), (1.113, -0.06772, -0.9854), (0.9029, -0.4154, -0.719), (0.6137, -0.7852, -0.6597), (0.3827, -0.9239, -0.7633), (-0.03778, -0.9976, -0.7883), (-0.4531, -0.8938, -0.538), (-0.7624, -0.609, -0.7535), (-1.091, -0.1413, -0.9723), (-0.9813, 0.004963, -0.9992), (-1.059, 0.2555, -0.671), (-0.9239, 0.3827, -0.7813), (-0.3756, 0.9432, -0.9983), (-0.1896, 1.009, -0.9398), (0.2432, 0.7709, -0.01766), (0.5832, 0.6036, -0.1746), (0.7953, 0.327, -0.1089), (0.7751, -0.0434, 0.04495), (0.7634, -0.2636, -0.07463), (0.6475, -0.4979, -0.09464), (0.427, -0.4503, -0.0764), (0.3603, -0.717, -0.1024), (0.126, -0.7074, 0.05113), (-0.1033, -0.8025, -0.07304), (-0.4232, -0.6487, -0.1292), (-0.6152, -0.4983, -0.08621), (-0.6463, -0.0884, 0.05864), (-0.5979, 0.05464, 0.00844), (-0.6391, 0.288, -0.08369), (-0.6315, 0.482, 0.06391), (-0.7021, 0.7087, -0.6744), (-0.5124, 0.6257, 0.02949), (-0.02909, 0.7433, -0.08444), (-0.006249, 0.863, 0.7979), (0.1544, 0.6194, 0.6809), (0.3152, 0.7869, 0.8236), (0.4271, 0.564, 0.7653), (0.6856, 0.4784, 0.8549), (0.6585, 0.2661, 0.7687), (0.8284, 0.1808, 0.839), (0.8506, -0.06271, 0.856), (0.6555, -0.5033, 0.8447), (0.5308, -0.7334, 0.8034), (0.2857, -0.8178, 0.8133), (0.01408, -0.8517, 0.8893), (-0.409, -0.7146, 0.7735), (-0.7849, -0.3918, 0.8425), (-0.6427, -0.1694, 0.8679), (-0.8317, 0.01869, 0.8638), (-0.7312, 0.3722, 0.8523), (-0.3789, 0.4175, 0.7549), (-0.2596, 0.8468, 0.8471), (0.2229, 0.9216, 0.9216), (0.9441, 0.2366, 0.9564), (0.9555, -0.2239, 0.9599), (0.7979, -0.568, 0.9833), (0.5513, -0.8465, 0.9891), (-0.8008, -0.5476, 0.9579), (-0.9063, -0.1874, 0.9774), (-0.659, 0.7047, 0.954), (-0.627, 0.4215, 0.8778), (-0.463, 0.6663, 0.8665), (0.07514, 0.9212, 1.003), (0.5198, 0.8193, 1.012), (0.7982, 0.5834, 1.036), (0.9307, 0.2361, 1.02), (0.9482, -0.202, 1.034), (0.8076, -0.5486, 1.052), (0.5337, -0.8593, 1.058), (0.1858, -0.9948, 1.0), (-0.02973, -1.015, 1.052), (-0.3164, -0.8963, 0.992), (-0.5137, -0.8514, 0.9365), (-0.8036, -0.5406, 1.028), (-0.9064, 0.3806, 1.034), (-0.7917, 0.5215, 0.9886), (-0.6514, 0.7073, 1.021), (-0.2697, 0.9672, 1.039), (-0.3825, 0.4151, 0.7894)], [], [(71, 2, 72), (2, 73, 72), (73, 2, 74), (2, 3, 74), (75, 5, 76), (5, 77, 76), (5, 78, 77), (78, 8, 79), (10, 80, 79), (10, 81, 80), (16, 82, 81), (82, 19, 83), (84, 24, 85), (24, 86, 85), (27, 87, 86), (87, 30, 88), (23, 10, 5), (89, 2, 71), (15, 18, 25), (68, 29, 28), (26, 68, 28), (25, 49, 26), (47, 48, 25), (45, 22, 20), (18, 45, 20), (17, 44, 18), (43, 17, 15), (43, 15, 14), (13, 43, 14), (42, 13, 12), (11, 42, 12), (9, 41, 11), (40, 9, 7), (6, 40, 7), (38, 39, 4), (33, 34, 1), (0, 33, 1), (70, 32, 51), (50, 70, 51), (69, 70, 50), (66, 67, 49), (48, 66, 49), (47, 65, 48), (46, 65, 47), (63, 46, 45), (44, 63, 45), (61, 44, 43), (60, 61, 43), (59, 60, 42), (41, 59, 42), (56, 41, 40), (39, 56, 40), (55, 56, 39), (54, 55, 38), (37, 54, 38), (54, 37, 36), (35, 54, 36), (34, 53, 35), (52, 34, 33), (70, 33, 32), (69, 89, 70), (88, 69, 68), (67, 88, 68), (87, 67, 66), (65, 87, 66), (64, 86, 65), (84, 64, 63), (62, 21, 63), (61, 83, 62), (60, 82, 61), (81, 60, 59), (80, 59, 58), (57, 80, 58), (79, 57, 56), (55, 78, 56), (77, 55, 54), (53, 75, 54), (52, 74, 53), (70, 72, 52), (75, 3, 5), (78, 5, 8), (8, 10, 79), (10, 16, 81), (82, 16, 19), (83, 19, 21), (21, 23, 84), (84, 23, 24), (86, 24, 27), (87, 27, 30), (30, 31, 89), (2, 31, 30), (5, 3, 2), (2, 30, 27), (24, 2, 27), (24, 5, 2), (10, 8, 5), (5, 24, 23), (19, 16, 10), (19, 10, 23), (23, 21, 19), (89, 31, 2), (1, 34, 35), (35, 36, 4), (4, 39, 6), (1, 35, 4), (4, 6, 9), (6, 7, 9), (0, 1, 50), (1, 4, 25), (25, 4, 9), (50, 51, 0), (28, 29, 50), (46, 47, 22), (47, 25, 22), (25, 26, 28), (28, 50, 1), (11, 12, 13), (1, 25, 28), (9, 11, 13), (25, 9, 13), (18, 20, 22), (13, 14, 15), (18, 22, 25), (15, 17, 18), (25, 13, 15), (51, 32, 0), (29, 69, 50), (68, 69, 29), (26, 67, 68), (49, 67, 26), (25, 48, 49), (22, 45, 46), (18, 44, 45), (43, 44, 17), (13, 60, 43), (42, 60, 13), (11, 41, 42), (40, 41, 9), (6, 39, 40), (38, 55, 39), (4, 37, 38), (36, 37, 4), (32, 33, 0), (48, 65, 66), (46, 64, 65), (63, 64, 46), (44, 62, 63), (61, 62, 44), (41, 58, 59), (41, 57, 58), (56, 57, 41), (35, 53, 54), (52, 53, 34), (70, 52, 33), (89, 71, 70), (69, 30, 89), (88, 30, 69), (67, 87, 88), (65, 86, 87), (64, 85, 86), (84, 85, 64), (21, 84, 63), (62, 83, 21), (61, 82, 83), (60, 81, 82), (80, 81, 59), (57, 79, 80), (56, 78, 79), (77, 78, 55), (76, 77, 54), (75, 76, 54), (53, 3, 75), (74, 3, 53), (52, 73, 74), (52, 72, 73), (70, 71, 72), (98, 116, 97), (97, 116, 99), (95, 91, 93), (98, 97, 113), (90, 97, 115), (101, 102, 90), (91, 90, 102), (90, 96, 97), (97, 96, 113), (113, 96, 112), (96, 90, 91), (93, 91, 92), (91, 95, 96), (110, 94, 109), (109, 107, 108), (94, 107, 109), (94, 110, 93), (110, 95, 93), (98, 114, 116), (114, 99, 116), (111, 105, 104), (98, 113, 114), (100, 115, 114), (101, 100, 103), (103, 102, 101), (100, 114, 112), (103, 100, 104), (114, 113, 112), (112, 104, 100), (104, 112, 111), (112, 96, 111), (111, 110, 109), (109, 108, 106), (106, 108, 107), (106, 105, 109), (109, 105, 111), (92, 104, 105), (97, 99, 114), (94, 105, 106), (115, 100, 90), (102, 103, 91), (95, 110, 111), (91, 103, 104), (92, 91, 104), (96, 95, 111), (93, 92, 105), (94, 93, 105), (94, 106, 107), (90, 100, 101), (115, 97, 114)])
me_cylinder_004.polygons.foreach_set('material_index', [0, 0, 0, 0, 0, 0, 0, 0, 0, 0, 0, 0, 0, 0, 0, 0, 0, 0, 0, 0, 0, 0, 0, 0, 0, 0, 0, 0, 0, 0, 0, 0, 0, 0, 0, 0, 0, 0, 0, 0, 0, 0, 0, 0, 0, 0, 0, 0, 0, 0, 0, 0, 0, 0, 0, 0, 0, 0, 0, 0, 0, 0, 0, 0, 0, 0, 0, 0, 0, 0, 0, 0, 0, 0, 0, 0, 0, 0, 0, 0, 0, 0, 0, 0, 0, 0, 0, 0, 0, 0, 0, 0, 0, 0, 0, 0, 0, 0, 0, 0, 0, 0, 0, 0, 0, 0, 0, 0, 0, 0, 0, 0, 0, 0, 0, 0, 0, 0, 0, 0, 0, 0, 0, 0, 0, 0, 0, 0, 0, 0, 0, 0, 0, 0, 0, 0, 0, 0, 0, 0, 0, 0, 0, 0, 0, 0, 0, 0, 0, 0, 0, 0, 0, 0, 0, 0, 0, 0, 0, 0, 0, 0, 0, 0, 0, 0, 0, 0, 0, 0, 0, 0, 0, 0, 0, 0, 0, 0, 0, 0, 0, 0, 0, 1, 1, 0, 0, 0, 0, 0, 0, 0, 0, 0, 1, 1, 1, 1, 1, 1, 1, 1, 1, 1, 1, 1, 1, 1, 1, 1, 1, 1, 1, 0, 1, 1, 1, 1, 1, 1, 1, 1, 1, 1, 1, 1])
me_cylinder_004.materials.append(mat_material_002)
me_cylinder_004.materials.append(mat_material_003)
me_cylinder_004.use_remesh_preserve_volume = False
me_cylinder_004.use_remesh_preserve_attributes = False
me_cylinder_004.use_mirror_vertex_groups = False
me_cylinder_004.update()
me_cylinder_003 = bpy.data.meshes.new('Cylinder.003')
me_cylinder_003.from_pydata([(0.1765, 1.052, -1.016), (0.3185, 0.783, -1.0), (0.2954, 0.9269, 0.9268), (0.666, 0.6427, 0.9467), (0.9177, 0.2487, -0.9966), (0.9338, 0.2951, 0.9581), (0.9808, -0.1951, -1.0), (0.9949, -0.461, -1.0), (0.9316, -0.3334, 0.9699), (0.7389, -0.6329, -1.002), (0.5895, -0.8327, 0.9851), (0.5181, -0.8315, -1.0), (0.5107, -1.042, -1.0), (0.1951, -0.9808, -1.0), (-3.258e-07, -1.165, -1.0), (-0.1951, -0.9808, -1.0), (0.1624, -0.9872, 0.9715), (-0.3827, -1.023, -1.0), (-0.5556, -0.8315, -1.0), (-0.4958, -0.8554, 0.9269), (-0.8509, -0.8174, -1.0), (-0.6782, -0.6711, 0.9461), (-0.8559, -0.5121, -1.003), (-0.7998, -0.4864, 0.9566), (-0.9098, -0.188, 0.9716), (-0.807, 0.09317, -1.0), (-0.931, 0.6526, -1.004), (-0.8761, 0.3913, 0.9619), (-0.7071, 0.6176, -1.0), (-0.5556, 0.98, -1.0), (-0.4874, 0.7368, 0.9001), (-0.2335, 0.972, 0.9994), (0.0, 1.0, -0.6899), (0.3553, 0.9552, -0.5829), (0.5406, 0.818, -1.001), (0.7606, 0.699, -0.9967), (0.8862, 0.5978, -0.9507), (0.9239, 0.3827, -0.4871), (0.9808, 0.1951, -0.6899), (1.113, -0.06772, -0.9854), (0.9029, -0.4154, -0.719), (0.6137, -0.7852, -0.6597), (0.3827, -0.9239, -0.7633), (-0.03778, -0.9976, -0.7883), (-0.4531, -0.8938, -0.538), (-0.7624, -0.609, -0.7535), (-1.091, -0.1413, -0.9723), (-0.9813, 0.004963, -0.9992), (-1.059, 0.2555, -0.671), (-0.9239, 0.3827, -0.7813), (-0.3756, 0.9432, -0.9983), (-0.1896, 1.009, -0.9398), (0.2432, 0.7709, -0.01766), (0.5832, 0.6036, -0.1746), (0.7953, 0.327, -0.1089), (0.7751, -0.0434, 0.04495), (0.7634, -0.2636, -0.07463), (0.6475, -0.4979, -0.09464), (0.427, -0.4503, -0.0764), (0.3603, -0.717, -0.1024), (0.126, -0.7074, 0.05113), (-0.1033, -0.8025, -0.07304), (-0.4232, -0.6487, -0.1292), (-0.6152, -0.4983, -0.08621), (-0.6463, -0.0884, 0.05864), (-0.5979, 0.05464, 0.00844), (-0.6391, 0.288, -0.08369), (-0.6315, 0.482, 0.06391), (-0.7021, 0.7087, -0.6744), (-0.5124, 0.6257, 0.02949), (-0.02909, 0.7433, -0.08444), (-0.006249, 0.863, 0.7979), (0.1544, 0.6194, 0.6809), (0.3152, 0.7869, 0.8236), (0.4271, 0.564, 0.7653), (0.6856, 0.4784, 0.8549), (0.6585, 0.2661, 0.7687), (0.8284, 0.1808, 0.839), (0.8506, -0.06271, 0.856), (0.6555, -0.5033, 0.8447), (0.5308, -0.7334, 0.8034), (0.2857, -0.8178, 0.8133), (0.01408, -0.8517, 0.8893), (-0.409, -0.7146, 0.7735), (-0.7849, -0.3918, 0.8425), (-0.6427, -0.1694, 0.8679), (-0.8317, 0.01869, 0.8638), (-0.7312, 0.3722, 0.8523), (-0.3789, 0.4175, 0.7549), (-0.2596, 0.8468, 0.8471), (0.2229, 0.9216, 0.9216), (0.9441, 0.2366, 0.9564), (0.9555, -0.2239, 0.9599), (0.7979, -0.568, 0.9833), (0.5513, -0.8465, 0.9891), (-0.8008, -0.5476, 0.9579), (-0.9063, -0.1874, 0.9774), (-0.659, 0.7047, 0.954), (-0.627, 0.4215, 0.8778), (-0.463, 0.6663, 0.8665), (0.07514, 0.9212, 1.003), (0.5198, 0.8193, 1.012), (0.7982, 0.5834, 1.036), (0.9307, 0.2361, 1.02), (0.9482, -0.202, 1.034), (0.8076, -0.5486, 1.052), (0.5337, -0.8593, 1.058), (0.1858, -0.9948, 1.0), (-0.02973, -1.015, 1.052), (-0.3164, -0.8963, 0.992), (-0.5137, -0.8514, 0.9365), (-0.8036, -0.5406, 1.028), (-0.9064, 0.3806, 1.034), (-0.7917, 0.5215, 0.9886), (-0.6514, 0.7073, 1.021), (-0.2697, 0.9672, 1.039), (-0.3825, 0.4151, 0.7894)], [], [(71, 2, 72), (2, 73, 72), (73, 2, 74), (2, 3, 74), (75, 5, 76), (5, 77, 76), (5, 78, 77), (78, 8, 79), (10, 80, 79), (10, 81, 80), (16, 82, 81), (82, 19, 83), (84, 24, 85), (24, 86, 85), (27, 87, 86), (87, 30, 88), (23, 10, 5), (89, 2, 71), (15, 18, 25), (68, 29, 28), (26, 68, 28), (25, 49, 26), (47, 48, 25), (45, 22, 20), (18, 45, 20), (17, 44, 18), (43, 17, 15), (43, 15, 14), (13, 43, 14), (42, 13, 12), (11, 42, 12), (9, 41, 11), (40, 9, 7), (6, 40, 7), (38, 39, 4), (33, 34, 1), (0, 33, 1), (70, 32, 51), (50, 70, 51), (69, 70, 50), (66, 67, 49), (48, 66, 49), (47, 65, 48), (46, 65, 47), (63, 46, 45), (44, 63, 45), (61, 44, 43), (60, 61, 43), (59, 60, 42), (41, 59, 42), (56, 41, 40), (39, 56, 40), (55, 56, 39), (54, 55, 38), (37, 54, 38), (54, 37, 36), (35, 54, 36), (34, 53, 35), (52, 34, 33), (70, 33, 32), (69, 89, 70), (88, 69, 68), (67, 88, 68), (87, 67, 66), (65, 87, 66), (64, 86, 65), (84, 64, 63), (62, 21, 63), (61, 83, 62), (60, 82, 61), (81, 60, 59), (80, 59, 58), (57, 80, 58), (79, 57, 56), (55, 78, 56), (77, 55, 54), (53, 75, 54), (52, 74, 53), (70, 72, 52), (75, 3, 5), (78, 5, 8), (8, 10, 79), (10, 16, 81), (82, 16, 19), (83, 19, 21), (21, 23, 84), (84, 23, 24), (86, 24, 27), (87, 27, 30), (30, 31, 89), (2, 31, 30), (5, 3, 2), (2, 30, 27), (24, 2, 27), (24, 5, 2), (10, 8, 5), (5, 24, 23), (19, 16, 10), (19, 10, 23), (23, 21, 19), (89, 31, 2), (1, 34, 35), (35, 36, 4), (4, 39, 6), (1, 35, 4), (4, 6, 9), (6, 7, 9), (0, 1, 50), (1, 4, 25), (25, 4, 9), (50, 51, 0), (28, 29, 50), (46, 47, 22), (47, 25, 22), (25, 26, 28), (28, 50, 1), (11, 12, 13), (1, 25, 28), (9, 11, 13), (25, 9, 13), (18, 20, 22), (13, 14, 15), (18, 22, 25), (15, 17, 18), (25, 13, 15), (51, 32, 0), (29, 69, 50), (68, 69, 29), (26, 67, 68), (49, 67, 26), (25, 48, 49), (22, 45, 46), (18, 44, 45), (43, 44, 17), (13, 60, 43), (42, 60, 13), (11, 41, 42), (40, 41, 9), (6, 39, 40), (38, 55, 39), (4, 37, 38), (36, 37, 4), (32, 33, 0), (48, 65, 66), (46, 64, 65), (63, 64, 46), (44, 62, 63), (61, 62, 44), (41, 58, 59), (41, 57, 58), (56, 57, 41), (35, 53, 54), (52, 53, 34), (70, 52, 33), (89, 71, 70), (69, 30, 89), (88, 30, 69), (67, 87, 88), (65, 86, 87), (64, 85, 86), (84, 85, 64), (21, 84, 63), (62, 83, 21), (61, 82, 83), (60, 81, 82), (80, 81, 59), (57, 79, 80), (56, 78, 79), (77, 78, 55), (76, 77, 54), (75, 76, 54), (53, 3, 75), (74, 3, 53), (52, 73, 74), (52, 72, 73), (70, 71, 72), (98, 116, 97), (97, 116, 99), (95, 91, 93), (98, 97, 113), (90, 97, 115), (101, 102, 90), (91, 90, 102), (90, 96, 97), (97, 96, 113), (113, 96, 112), (96, 90, 91), (93, 91, 92), (91, 95, 96), (110, 94, 109), (109, 107, 108), (94, 107, 109), (94, 110, 93), (110, 95, 93), (98, 114, 116), (114, 99, 116), (111, 105, 104), (98, 113, 114), (100, 115, 114), (101, 100, 103), (103, 102, 101), (100, 114, 112), (103, 100, 104), (114, 113, 112), (112, 104, 100), (104, 112, 111), (112, 96, 111), (111, 110, 109), (109, 108, 106), (106, 108, 107), (106, 105, 109), (109, 105, 111), (92, 104, 105), (97, 99, 114), (94, 105, 106), (115, 100, 90), (102, 103, 91), (95, 110, 111), (91, 103, 104), (92, 91, 104), (96, 95, 111), (93, 92, 105), (94, 93, 105), (94, 106, 107), (90, 100, 101), (115, 97, 114)])
me_cylinder_003.polygons.foreach_set('material_index', [0, 0, 0, 0, 0, 0, 0, 0, 0, 0, 0, 0, 0, 0, 0, 0, 0, 0, 0, 0, 0, 0, 0, 0, 0, 0, 0, 0, 0, 0, 0, 0, 0, 0, 0, 0, 0, 0, 0, 0, 0, 0, 0, 0, 0, 0, 0, 0, 0, 0, 0, 0, 0, 0, 0, 0, 0, 0, 0, 0, 0, 0, 0, 0, 0, 0, 0, 0, 0, 0, 0, 0, 0, 0, 0, 0, 0, 0, 0, 0, 0, 0, 0, 0, 0, 0, 0, 0, 0, 0, 0, 0, 0, 0, 0, 0, 0, 0, 0, 0, 0, 0, 0, 0, 0, 0, 0, 0, 0, 0, 0, 0, 0, 0, 0, 0, 0, 0, 0, 0, 0, 0, 0, 0, 0, 0, 0, 0, 0, 0, 0, 0, 0, 0, 0, 0, 0, 0, 0, 0, 0, 0, 0, 0, 0, 0, 0, 0, 0, 0, 0, 0, 0, 0, 0, 0, 0, 0, 0, 0, 0, 0, 0, 0, 0, 0, 0, 0, 0, 0, 0, 0, 0, 0, 0, 0, 0, 0, 0, 0, 0, 0, 0, 1, 1, 0, 0, 0, 0, 0, 0, 0, 0, 0, 1, 1, 1, 1, 1, 1, 1, 1, 1, 1, 1, 1, 1, 1, 1, 1, 1, 1, 1, 0, 1, 1, 1, 1, 1, 1, 1, 1, 1, 1, 1, 1])
me_cylinder_003.materials.append(mat_material_002)
me_cylinder_003.materials.append(mat_material_003)
me_cylinder_003.use_remesh_preserve_volume = False
me_cylinder_003.use_remesh_preserve_attributes = False
me_cylinder_003.use_mirror_vertex_groups = False
me_cylinder_003.update()
me_cylinder_002 = bpy.data.meshes.new('Cylinder.002')
me_cylinder_002.from_pydata([(0.1765, 1.052, -1.016), (0.3185, 0.783, -1.0), (0.2954, 0.9269, 0.9268), (0.666, 0.6427, 0.9467), (0.9177, 0.2487, -0.9966), (0.9338, 0.2951, 0.9581), (0.9808, -0.1951, -1.0), (0.9949, -0.461, -1.0), (0.9316, -0.3334, 0.9699), (0.7389, -0.6329, -1.002), (0.5895, -0.8327, 0.9851), (0.5181, -0.8315, -1.0), (0.5107, -1.042, -1.0), (0.1951, -0.9808, -1.0), (-3.258e-07, -1.165, -1.0), (-0.1951, -0.9808, -1.0), (0.1624, -0.9872, 0.9715), (-0.3827, -1.023, -1.0), (-0.5556, -0.8315, -1.0), (-0.4958, -0.8554, 0.9269), (-0.8509, -0.8174, -1.0), (-0.6782, -0.6711, 0.9461), (-0.8559, -0.5121, -1.003), (-0.7998, -0.4864, 0.9566), (-0.9098, -0.188, 0.9716), (-0.807, 0.09317, -1.0), (-0.931, 0.6526, -1.004), (-0.8761, 0.3913, 0.9619), (-0.7071, 0.6176, -1.0), (-0.5556, 0.98, -1.0), (-0.4874, 0.7368, 0.9001), (-0.2335, 0.972, 0.9994), (0.0, 1.0, -0.6899), (0.3553, 0.9552, -0.5829), (0.5406, 0.818, -1.001), (0.7606, 0.699, -0.9967), (0.8862, 0.5978, -0.9507), (0.9239, 0.3827, -0.4871), (0.9808, 0.1951, -0.6899), (1.113, -0.06772, -0.9854), (0.9029, -0.4154, -0.719), (0.6137, -0.7852, -0.6597), (0.3827, -0.9239, -0.7633), (-0.03778, -0.9976, -0.7883), (-0.4531, -0.8938, -0.538), (-0.7624, -0.609, -0.7535), (-1.091, -0.1413, -0.9723), (-0.9813, 0.004963, -0.9992), (-1.059, 0.2555, -0.671), (-0.9239, 0.3827, -0.7813), (-0.3756, 0.9432, -0.9983), (-0.1896, 1.009, -0.9398), (0.2432, 0.7709, -0.01766), (0.5832, 0.6036, -0.1746), (0.7953, 0.327, -0.1089), (0.7751, -0.0434, 0.04495), (0.7634, -0.2636, -0.07463), (0.6475, -0.4979, -0.09464), (0.427, -0.4503, -0.0764), (0.3603, -0.717, -0.1024), (0.126, -0.7074, 0.05113), (-0.1033, -0.8025, -0.07304), (-0.4232, -0.6487, -0.1292), (-0.6152, -0.4983, -0.08621), (-0.6463, -0.0884, 0.05864), (-0.5979, 0.05464, 0.00844), (-0.6391, 0.288, -0.08369), (-0.6315, 0.482, 0.06391), (-0.7021, 0.7087, -0.6744), (-0.5124, 0.6257, 0.02949), (-0.02909, 0.7433, -0.08444), (-0.006249, 0.863, 0.7979), (0.1544, 0.6194, 0.6809), (0.3152, 0.7869, 0.8236), (0.4271, 0.564, 0.7653), (0.6856, 0.4784, 0.8549), (0.6585, 0.2661, 0.7687), (0.8284, 0.1808, 0.839), (0.8506, -0.06271, 0.856), (0.6555, -0.5033, 0.8447), (0.5308, -0.7334, 0.8034), (0.2857, -0.8178, 0.8133), (0.01408, -0.8517, 0.8893), (-0.409, -0.7146, 0.7735), (-0.7849, -0.3918, 0.8425), (-0.6427, -0.1694, 0.8679), (-0.8317, 0.01869, 0.8638), (-0.7312, 0.3722, 0.8523), (-0.3789, 0.4175, 0.7549), (-0.2596, 0.8468, 0.8471), (0.2229, 0.9216, 0.9216), (0.9441, 0.2366, 0.9564), (0.9555, -0.2239, 0.9599), (0.7979, -0.568, 0.9833), (0.5513, -0.8465, 0.9891), (-0.8008, -0.5476, 0.9579), (-0.9063, -0.1874, 0.9774), (-0.659, 0.7047, 0.954), (-0.627, 0.4215, 0.8778), (-0.463, 0.6663, 0.8665), (0.07514, 0.9212, 1.003), (0.5198, 0.8193, 1.012), (0.7982, 0.5834, 1.036), (0.9307, 0.2361, 1.02), (0.9482, -0.202, 1.034), (0.8076, -0.5486, 1.052), (0.5337, -0.8593, 1.058), (0.1858, -0.9948, 1.0), (-0.02973, -1.015, 1.052), (-0.3164, -0.8963, 0.992), (-0.5137, -0.8514, 0.9365), (-0.8036, -0.5406, 1.028), (-0.9064, 0.3806, 1.034), (-0.7917, 0.5215, 0.9886), (-0.6514, 0.7073, 1.021), (-0.2697, 0.9672, 1.039), (-0.3825, 0.4151, 0.7894)], [], [(71, 2, 72), (2, 73, 72), (73, 2, 74), (2, 3, 74), (75, 5, 76), (5, 77, 76), (5, 78, 77), (78, 8, 79), (10, 80, 79), (10, 81, 80), (16, 82, 81), (82, 19, 83), (84, 24, 85), (24, 86, 85), (27, 87, 86), (87, 30, 88), (23, 10, 5), (89, 2, 71), (15, 18, 25), (68, 29, 28), (26, 68, 28), (25, 49, 26), (47, 48, 25), (45, 22, 20), (18, 45, 20), (17, 44, 18), (43, 17, 15), (43, 15, 14), (13, 43, 14), (42, 13, 12), (11, 42, 12), (9, 41, 11), (40, 9, 7), (6, 40, 7), (38, 39, 4), (33, 34, 1), (0, 33, 1), (70, 32, 51), (50, 70, 51), (69, 70, 50), (66, 67, 49), (48, 66, 49), (47, 65, 48), (46, 65, 47), (63, 46, 45), (44, 63, 45), (61, 44, 43), (60, 61, 43), (59, 60, 42), (41, 59, 42), (56, 41, 40), (39, 56, 40), (55, 56, 39), (54, 55, 38), (37, 54, 38), (54, 37, 36), (35, 54, 36), (34, 53, 35), (52, 34, 33), (70, 33, 32), (69, 89, 70), (88, 69, 68), (67, 88, 68), (87, 67, 66), (65, 87, 66), (64, 86, 65), (84, 64, 63), (62, 21, 63), (61, 83, 62), (60, 82, 61), (81, 60, 59), (80, 59, 58), (57, 80, 58), (79, 57, 56), (55, 78, 56), (77, 55, 54), (53, 75, 54), (52, 74, 53), (70, 72, 52), (75, 3, 5), (78, 5, 8), (8, 10, 79), (10, 16, 81), (82, 16, 19), (83, 19, 21), (21, 23, 84), (84, 23, 24), (86, 24, 27), (87, 27, 30), (30, 31, 89), (2, 31, 30), (5, 3, 2), (2, 30, 27), (24, 2, 27), (24, 5, 2), (10, 8, 5), (5, 24, 23), (19, 16, 10), (19, 10, 23), (23, 21, 19), (89, 31, 2), (1, 34, 35), (35, 36, 4), (4, 39, 6), (1, 35, 4), (4, 6, 9), (6, 7, 9), (0, 1, 50), (1, 4, 25), (25, 4, 9), (50, 51, 0), (28, 29, 50), (46, 47, 22), (47, 25, 22), (25, 26, 28), (28, 50, 1), (11, 12, 13), (1, 25, 28), (9, 11, 13), (25, 9, 13), (18, 20, 22), (13, 14, 15), (18, 22, 25), (15, 17, 18), (25, 13, 15), (51, 32, 0), (29, 69, 50), (68, 69, 29), (26, 67, 68), (49, 67, 26), (25, 48, 49), (22, 45, 46), (18, 44, 45), (43, 44, 17), (13, 60, 43), (42, 60, 13), (11, 41, 42), (40, 41, 9), (6, 39, 40), (38, 55, 39), (4, 37, 38), (36, 37, 4), (32, 33, 0), (48, 65, 66), (46, 64, 65), (63, 64, 46), (44, 62, 63), (61, 62, 44), (41, 58, 59), (41, 57, 58), (56, 57, 41), (35, 53, 54), (52, 53, 34), (70, 52, 33), (89, 71, 70), (69, 30, 89), (88, 30, 69), (67, 87, 88), (65, 86, 87), (64, 85, 86), (84, 85, 64), (21, 84, 63), (62, 83, 21), (61, 82, 83), (60, 81, 82), (80, 81, 59), (57, 79, 80), (56, 78, 79), (77, 78, 55), (76, 77, 54), (75, 76, 54), (53, 3, 75), (74, 3, 53), (52, 73, 74), (52, 72, 73), (70, 71, 72), (98, 116, 97), (97, 116, 99), (95, 91, 93), (98, 97, 113), (90, 97, 115), (101, 102, 90), (91, 90, 102), (90, 96, 97), (97, 96, 113), (113, 96, 112), (96, 90, 91), (93, 91, 92), (91, 95, 96), (110, 94, 109), (109, 107, 108), (94, 107, 109), (94, 110, 93), (110, 95, 93), (98, 114, 116), (114, 99, 116), (111, 105, 104), (98, 113, 114), (100, 115, 114), (101, 100, 103), (103, 102, 101), (100, 114, 112), (103, 100, 104), (114, 113, 112), (112, 104, 100), (104, 112, 111), (112, 96, 111), (111, 110, 109), (109, 108, 106), (106, 108, 107), (106, 105, 109), (109, 105, 111), (92, 104, 105), (97, 99, 114), (94, 105, 106), (115, 100, 90), (102, 103, 91), (95, 110, 111), (91, 103, 104), (92, 91, 104), (96, 95, 111), (93, 92, 105), (94, 93, 105), (94, 106, 107), (90, 100, 101), (115, 97, 114)])
me_cylinder_002.polygons.foreach_set('material_index', [0, 0, 0, 0, 0, 0, 0, 0, 0, 0, 0, 0, 0, 0, 0, 0, 0, 0, 0, 0, 0, 0, 0, 0, 0, 0, 0, 0, 0, 0, 0, 0, 0, 0, 0, 0, 0, 0, 0, 0, 0, 0, 0, 0, 0, 0, 0, 0, 0, 0, 0, 0, 0, 0, 0, 0, 0, 0, 0, 0, 0, 0, 0, 0, 0, 0, 0, 0, 0, 0, 0, 0, 0, 0, 0, 0, 0, 0, 0, 0, 0, 0, 0, 0, 0, 0, 0, 0, 0, 0, 0, 0, 0, 0, 0, 0, 0, 0, 0, 0, 0, 0, 0, 0, 0, 0, 0, 0, 0, 0, 0, 0, 0, 0, 0, 0, 0, 0, 0, 0, 0, 0, 0, 0, 0, 0, 0, 0, 0, 0, 0, 0, 0, 0, 0, 0, 0, 0, 0, 0, 0, 0, 0, 0, 0, 0, 0, 0, 0, 0, 0, 0, 0, 0, 0, 0, 0, 0, 0, 0, 0, 0, 0, 0, 0, 0, 0, 0, 0, 0, 0, 0, 0, 0, 0, 0, 0, 0, 0, 0, 0, 0, 0, 1, 1, 0, 0, 0, 0, 0, 0, 0, 0, 0, 1, 1, 1, 1, 1, 1, 1, 1, 1, 1, 1, 1, 1, 1, 1, 1, 1, 1, 1, 0, 1, 1, 1, 1, 1, 1, 1, 1, 1, 1, 1, 1])
me_cylinder_002.materials.append(mat_material_002)
me_cylinder_002.materials.append(mat_material_003)
me_cylinder_002.use_remesh_preserve_volume = False
me_cylinder_002.use_remesh_preserve_attributes = False
me_cylinder_002.use_mirror_vertex_groups = False
me_cylinder_002.update()
me_cylinder_001 = bpy.data.meshes.new('Cylinder.001')
me_cylinder_001.from_pydata([(0.1765, 1.052, -1.016), (0.3185, 0.783, -1.0), (0.2954, 0.9269, 0.9268), (0.666, 0.6427, 0.9467), (0.9177, 0.2487, -0.9966), (0.9338, 0.2951, 0.9581), (0.9808, -0.1951, -1.0), (0.9949, -0.461, -1.0), (0.9316, -0.3334, 0.9699), (0.7389, -0.6329, -1.002), (0.5895, -0.8327, 0.9851), (0.5181, -0.8315, -1.0), (0.5107, -1.042, -1.0), (0.1951, -0.9808, -1.0), (-3.258e-07, -1.165, -1.0), (-0.1951, -0.9808, -1.0), (0.1624, -0.9872, 0.9715), (-0.3827, -1.023, -1.0), (-0.5556, -0.8315, -1.0), (-0.4958, -0.8554, 0.9269), (-0.8509, -0.8174, -1.0), (-0.6782, -0.6711, 0.9461), (-0.8559, -0.5121, -1.003), (-0.7998, -0.4864, 0.9566), (-0.9098, -0.188, 0.9716), (-0.807, 0.09317, -1.0), (-0.931, 0.6526, -1.004), (-0.8761, 0.3913, 0.9619), (-0.7071, 0.6176, -1.0), (-0.5556, 0.98, -1.0), (-0.4874, 0.7368, 0.9001), (-0.2335, 0.972, 0.9994), (0.0, 1.0, -0.6899), (0.3553, 0.9552, -0.5829), (0.5406, 0.818, -1.001), (0.7606, 0.699, -0.9967), (0.8862, 0.5978, -0.9507), (0.9239, 0.3827, -0.4871), (0.9808, 0.1951, -0.6899), (1.113, -0.06772, -0.9854), (0.9029, -0.4154, -0.719), (0.6137, -0.7852, -0.6597), (0.3827, -0.9239, -0.7633), (-0.03778, -0.9976, -0.7883), (-0.4531, -0.8938, -0.538), (-0.7624, -0.609, -0.7535), (-1.091, -0.1413, -0.9723), (-0.9813, 0.004963, -0.9992), (-1.059, 0.2555, -0.671), (-0.9239, 0.3827, -0.7813), (-0.3756, 0.9432, -0.9983), (-0.1896, 1.009, -0.9398), (0.2432, 0.7709, -0.01766), (0.5832, 0.6036, -0.1746), (0.7953, 0.327, -0.1089), (0.7751, -0.0434, 0.04495), (0.7634, -0.2636, -0.07463), (0.6475, -0.4979, -0.09464), (0.427, -0.4503, -0.0764), (0.3603, -0.717, -0.1024), (0.126, -0.7074, 0.05113), (-0.1033, -0.8025, -0.07304), (-0.4232, -0.6487, -0.1292), (-0.6152, -0.4983, -0.08621), (-0.6463, -0.0884, 0.05864), (-0.5979, 0.05464, 0.00844), (-0.6391, 0.288, -0.08369), (-0.6315, 0.482, 0.06391), (-0.7021, 0.7087, -0.6744), (-0.5124, 0.6257, 0.02949), (-0.02909, 0.7433, -0.08444), (-0.006249, 0.863, 0.7979), (0.1544, 0.6194, 0.6809), (0.3152, 0.7869, 0.8236), (0.4271, 0.564, 0.7653), (0.6856, 0.4784, 0.8549), (0.6585, 0.2661, 0.7687), (0.8284, 0.1808, 0.839), (0.8506, -0.06271, 0.856), (0.6555, -0.5033, 0.8447), (0.5308, -0.7334, 0.8034), (0.2857, -0.8178, 0.8133), (0.01408, -0.8517, 0.8893), (-0.409, -0.7146, 0.7735), (-0.7849, -0.3918, 0.8425), (-0.6427, -0.1694, 0.8679), (-0.8317, 0.01869, 0.8638), (-0.7312, 0.3722, 0.8523), (-0.3789, 0.4175, 0.7549), (-0.2596, 0.8468, 0.8471), (0.2229, 0.9216, 0.9216), (0.9441, 0.2366, 0.9564), (0.9555, -0.2239, 0.9599), (0.7979, -0.568, 0.9833), (0.5513, -0.8465, 0.9891), (-0.8008, -0.5476, 0.9579), (-0.9063, -0.1874, 0.9774), (-0.659, 0.7047, 0.954), (-0.627, 0.4215, 0.8778), (-0.463, 0.6663, 0.8665), (0.07514, 0.9212, 1.003), (0.5198, 0.8193, 1.012), (0.7982, 0.5834, 1.036), (0.9307, 0.2361, 1.02), (0.9482, -0.202, 1.034), (0.8076, -0.5486, 1.052), (0.5337, -0.8593, 1.058), (0.1858, -0.9948, 1.0), (-0.02973, -1.015, 1.052), (-0.3164, -0.8963, 0.992), (-0.5137, -0.8514, 0.9365), (-0.8036, -0.5406, 1.028), (-0.9064, 0.3806, 1.034), (-0.7917, 0.5215, 0.9886), (-0.6514, 0.7073, 1.021), (-0.2697, 0.9672, 1.039), (-0.3825, 0.4151, 0.7894)], [], [(71, 2, 72), (2, 73, 72), (73, 2, 74), (2, 3, 74), (75, 5, 76), (5, 77, 76), (5, 78, 77), (78, 8, 79), (10, 80, 79), (10, 81, 80), (16, 82, 81), (82, 19, 83), (84, 24, 85), (24, 86, 85), (27, 87, 86), (87, 30, 88), (23, 10, 5), (89, 2, 71), (15, 18, 25), (68, 29, 28), (26, 68, 28), (25, 49, 26), (47, 48, 25), (45, 22, 20), (18, 45, 20), (17, 44, 18), (43, 17, 15), (43, 15, 14), (13, 43, 14), (42, 13, 12), (11, 42, 12), (9, 41, 11), (40, 9, 7), (6, 40, 7), (38, 39, 4), (33, 34, 1), (0, 33, 1), (70, 32, 51), (50, 70, 51), (69, 70, 50), (66, 67, 49), (48, 66, 49), (47, 65, 48), (46, 65, 47), (63, 46, 45), (44, 63, 45), (61, 44, 43), (60, 61, 43), (59, 60, 42), (41, 59, 42), (56, 41, 40), (39, 56, 40), (55, 56, 39), (54, 55, 38), (37, 54, 38), (54, 37, 36), (35, 54, 36), (34, 53, 35), (52, 34, 33), (70, 33, 32), (69, 89, 70), (88, 69, 68), (67, 88, 68), (87, 67, 66), (65, 87, 66), (64, 86, 65), (84, 64, 63), (62, 21, 63), (61, 83, 62), (60, 82, 61), (81, 60, 59), (80, 59, 58), (57, 80, 58), (79, 57, 56), (55, 78, 56), (77, 55, 54), (53, 75, 54), (52, 74, 53), (70, 72, 52), (75, 3, 5), (78, 5, 8), (8, 10, 79), (10, 16, 81), (82, 16, 19), (83, 19, 21), (21, 23, 84), (84, 23, 24), (86, 24, 27), (87, 27, 30), (30, 31, 89), (2, 31, 30), (5, 3, 2), (2, 30, 27), (24, 2, 27), (24, 5, 2), (10, 8, 5), (5, 24, 23), (19, 16, 10), (19, 10, 23), (23, 21, 19), (89, 31, 2), (1, 34, 35), (35, 36, 4), (4, 39, 6), (1, 35, 4), (4, 6, 9), (6, 7, 9), (0, 1, 50), (1, 4, 25), (25, 4, 9), (50, 51, 0), (28, 29, 50), (46, 47, 22), (47, 25, 22), (25, 26, 28), (28, 50, 1), (11, 12, 13), (1, 25, 28), (9, 11, 13), (25, 9, 13), (18, 20, 22), (13, 14, 15), (18, 22, 25), (15, 17, 18), (25, 13, 15), (51, 32, 0), (29, 69, 50), (68, 69, 29), (26, 67, 68), (49, 67, 26), (25, 48, 49), (22, 45, 46), (18, 44, 45), (43, 44, 17), (13, 60, 43), (42, 60, 13), (11, 41, 42), (40, 41, 9), (6, 39, 40), (38, 55, 39), (4, 37, 38), (36, 37, 4), (32, 33, 0), (48, 65, 66), (46, 64, 65), (63, 64, 46), (44, 62, 63), (61, 62, 44), (41, 58, 59), (41, 57, 58), (56, 57, 41), (35, 53, 54), (52, 53, 34), (70, 52, 33), (89, 71, 70), (69, 30, 89), (88, 30, 69), (67, 87, 88), (65, 86, 87), (64, 85, 86), (84, 85, 64), (21, 84, 63), (62, 83, 21), (61, 82, 83), (60, 81, 82), (80, 81, 59), (57, 79, 80), (56, 78, 79), (77, 78, 55), (76, 77, 54), (75, 76, 54), (53, 3, 75), (74, 3, 53), (52, 73, 74), (52, 72, 73), (70, 71, 72), (98, 116, 97), (97, 116, 99), (95, 91, 93), (98, 97, 113), (90, 97, 115), (101, 102, 90), (91, 90, 102), (90, 96, 97), (97, 96, 113), (113, 96, 112), (96, 90, 91), (93, 91, 92), (91, 95, 96), (110, 94, 109), (109, 107, 108), (94, 107, 109), (94, 110, 93), (110, 95, 93), (98, 114, 116), (114, 99, 116), (111, 105, 104), (98, 113, 114), (100, 115, 114), (101, 100, 103), (103, 102, 101), (100, 114, 112), (103, 100, 104), (114, 113, 112), (112, 104, 100), (104, 112, 111), (112, 96, 111), (111, 110, 109), (109, 108, 106), (106, 108, 107), (106, 105, 109), (109, 105, 111), (92, 104, 105), (97, 99, 114), (94, 105, 106), (115, 100, 90), (102, 103, 91), (95, 110, 111), (91, 103, 104), (92, 91, 104), (96, 95, 111), (93, 92, 105), (94, 93, 105), (94, 106, 107), (90, 100, 101), (115, 97, 114)])
me_cylinder_001.polygons.foreach_set('material_index', [0, 0, 0, 0, 0, 0, 0, 0, 0, 0, 0, 0, 0, 0, 0, 0, 0, 0, 0, 0, 0, 0, 0, 0, 0, 0, 0, 0, 0, 0, 0, 0, 0, 0, 0, 0, 0, 0, 0, 0, 0, 0, 0, 0, 0, 0, 0, 0, 0, 0, 0, 0, 0, 0, 0, 0, 0, 0, 0, 0, 0, 0, 0, 0, 0, 0, 0, 0, 0, 0, 0, 0, 0, 0, 0, 0, 0, 0, 0, 0, 0, 0, 0, 0, 0, 0, 0, 0, 0, 0, 0, 0, 0, 0, 0, 0, 0, 0, 0, 0, 0, 0, 0, 0, 0, 0, 0, 0, 0, 0, 0, 0, 0, 0, 0, 0, 0, 0, 0, 0, 0, 0, 0, 0, 0, 0, 0, 0, 0, 0, 0, 0, 0, 0, 0, 0, 0, 0, 0, 0, 0, 0, 0, 0, 0, 0, 0, 0, 0, 0, 0, 0, 0, 0, 0, 0, 0, 0, 0, 0, 0, 0, 0, 0, 0, 0, 0, 0, 0, 0, 0, 0, 0, 0, 0, 0, 0, 0, 0, 0, 0, 0, 0, 1, 1, 0, 0, 0, 0, 0, 0, 0, 0, 0, 1, 1, 1, 1, 1, 1, 1, 1, 1, 1, 1, 1, 1, 1, 1, 1, 1, 1, 1, 0, 1, 1, 1, 1, 1, 1, 1, 1, 1, 1, 1, 1])
me_cylinder_001.materials.append(mat_material_002)
me_cylinder_001.materials.append(mat_material_003)
me_cylinder_001.use_remesh_preserve_volume = False
me_cylinder_001.use_remesh_preserve_attributes = False
me_cylinder_001.use_mirror_vertex_groups = False
me_cylinder_001.update()
me_cylinder = bpy.data.meshes.new('Cylinder')
me_cylinder.from_pydata([(0.1765, 1.052, -1.016), (0.3185, 0.783, -1.0), (0.2954, 0.9269, 0.9268), (0.666, 0.6427, 0.9467), (0.9177, 0.2487, -0.9966), (0.9338, 0.2951, 0.9581), (0.9808, -0.1951, -1.0), (0.9949, -0.461, -1.0), (0.9316, -0.3334, 0.9699), (0.7389, -0.6329, -1.002), (0.5895, -0.8327, 0.9851), (0.5181, -0.8315, -1.0), (0.5107, -1.042, -1.0), (0.1951, -0.9808, -1.0), (-3.258e-07, -1.165, -1.0), (-0.1951, -0.9808, -1.0), (0.1624, -0.9872, 0.9715), (-0.3827, -1.023, -1.0), (-0.5556, -0.8315, -1.0), (-0.4958, -0.8554, 0.9269), (-0.8509, -0.8174, -1.0), (-0.6782, -0.6711, 0.9461), (-0.8559, -0.5121, -1.003), (-0.7998, -0.4864, 0.9566), (-0.9098, -0.188, 0.9716), (-0.807, 0.09317, -1.0), (-0.931, 0.6526, -1.004), (-0.8761, 0.3913, 0.9619), (-0.7071, 0.6176, -1.0), (-0.5556, 0.98, -1.0), (-0.4874, 0.7368, 0.9001), (-0.2335, 0.972, 0.9994), (0.0, 1.0, -0.6899), (0.3553, 0.9552, -0.5829), (0.5406, 0.818, -1.001), (0.7606, 0.699, -0.9967), (0.8862, 0.5978, -0.9507), (0.9239, 0.3827, -0.4871), (0.9808, 0.1951, -0.6899), (1.113, -0.06772, -0.9854), (0.9029, -0.4154, -0.719), (0.6137, -0.7852, -0.6597), (0.3827, -0.9239, -0.7633), (-0.03778, -0.9976, -0.7883), (-0.4531, -0.8938, -0.538), (-0.7624, -0.609, -0.7535), (-1.091, -0.1413, -0.9723), (-0.9813, 0.004963, -0.9992), (-1.059, 0.2555, -0.671), (-0.9239, 0.3827, -0.7813), (-0.3756, 0.9432, -0.9983), (-0.1896, 1.009, -0.9398), (0.2432, 0.7709, -0.01766), (0.5832, 0.6036, -0.1746), (0.7953, 0.327, -0.1089), (0.7751, -0.0434, 0.04495), (0.7634, -0.2636, -0.07463), (0.6475, -0.4979, -0.09464), (0.427, -0.4503, -0.0764), (0.3603, -0.717, -0.1024), (0.126, -0.7074, 0.05113), (-0.1033, -0.8025, -0.07304), (-0.4232, -0.6487, -0.1292), (-0.6152, -0.4983, -0.08621), (-0.6463, -0.0884, 0.05864), (-0.5979, 0.05464, 0.00844), (-0.6391, 0.288, -0.08369), (-0.6315, 0.482, 0.06391), (-0.7021, 0.7087, -0.6744), (-0.5124, 0.6257, 0.02949), (-0.02909, 0.7433, -0.08444), (-0.006249, 0.863, 0.7979), (0.1544, 0.6194, 0.6809), (0.3152, 0.7869, 0.8236), (0.4271, 0.564, 0.7653), (0.6856, 0.4784, 0.8549), (0.6585, 0.2661, 0.7687), (0.8284, 0.1808, 0.839), (0.8506, -0.06271, 0.856), (0.6555, -0.5033, 0.8447), (0.5308, -0.7334, 0.8034), (0.2857, -0.8178, 0.8133), (0.01408, -0.8517, 0.8893), (-0.409, -0.7146, 0.7735), (-0.7849, -0.3918, 0.8425), (-0.6427, -0.1694, 0.8679), (-0.8317, 0.01869, 0.8638), (-0.7312, 0.3722, 0.8523), (-0.3789, 0.4175, 0.7549), (-0.2596, 0.8468, 0.8471), (0.2229, 0.9216, 0.9216), (0.9441, 0.2366, 0.9564), (0.9555, -0.2239, 0.9599), (0.7979, -0.568, 0.9833), (0.5513, -0.8465, 0.9891), (-0.8008, -0.5476, 0.9579), (-0.9063, -0.1874, 0.9774), (-0.659, 0.7047, 0.954), (-0.627, 0.4215, 0.8778), (-0.463, 0.6663, 0.8665), (0.07514, 0.9212, 1.003), (0.5198, 0.8193, 1.012), (0.7982, 0.5834, 1.036), (0.9307, 0.2361, 1.02), (0.9482, -0.202, 1.034), (0.8076, -0.5486, 1.052), (0.5337, -0.8593, 1.058), (0.1858, -0.9948, 1.0), (-0.02973, -1.015, 1.052), (-0.3164, -0.8963, 0.992), (-0.5137, -0.8514, 0.9365), (-0.8036, -0.5406, 1.028), (-0.9064, 0.3806, 1.034), (-0.7917, 0.5215, 0.9886), (-0.6514, 0.7073, 1.021), (-0.2697, 0.9672, 1.039), (-0.3825, 0.4151, 0.7894)], [], [(71, 2, 72), (2, 73, 72), (73, 2, 74), (2, 3, 74), (75, 5, 76), (5, 77, 76), (5, 78, 77), (78, 8, 79), (10, 80, 79), (10, 81, 80), (16, 82, 81), (82, 19, 83), (84, 24, 85), (24, 86, 85), (27, 87, 86), (87, 30, 88), (23, 10, 5), (89, 2, 71), (15, 18, 25), (68, 29, 28), (26, 68, 28), (25, 49, 26), (47, 48, 25), (45, 22, 20), (18, 45, 20), (17, 44, 18), (43, 17, 15), (43, 15, 14), (13, 43, 14), (42, 13, 12), (11, 42, 12), (9, 41, 11), (40, 9, 7), (6, 40, 7), (38, 39, 4), (33, 34, 1), (0, 33, 1), (70, 32, 51), (50, 70, 51), (69, 70, 50), (66, 67, 49), (48, 66, 49), (47, 65, 48), (46, 65, 47), (63, 46, 45), (44, 63, 45), (61, 44, 43), (60, 61, 43), (59, 60, 42), (41, 59, 42), (56, 41, 40), (39, 56, 40), (55, 56, 39), (54, 55, 38), (37, 54, 38), (54, 37, 36), (35, 54, 36), (34, 53, 35), (52, 34, 33), (70, 33, 32), (69, 89, 70), (88, 69, 68), (67, 88, 68), (87, 67, 66), (65, 87, 66), (64, 86, 65), (84, 64, 63), (62, 21, 63), (61, 83, 62), (60, 82, 61), (81, 60, 59), (80, 59, 58), (57, 80, 58), (79, 57, 56), (55, 78, 56), (77, 55, 54), (53, 75, 54), (52, 74, 53), (70, 72, 52), (75, 3, 5), (78, 5, 8), (8, 10, 79), (10, 16, 81), (82, 16, 19), (83, 19, 21), (21, 23, 84), (84, 23, 24), (86, 24, 27), (87, 27, 30), (30, 31, 89), (2, 31, 30), (5, 3, 2), (2, 30, 27), (24, 2, 27), (24, 5, 2), (10, 8, 5), (5, 24, 23), (19, 16, 10), (19, 10, 23), (23, 21, 19), (89, 31, 2), (1, 34, 35), (35, 36, 4), (4, 39, 6), (1, 35, 4), (4, 6, 9), (6, 7, 9), (0, 1, 50), (1, 4, 25), (25, 4, 9), (50, 51, 0), (28, 29, 50), (46, 47, 22), (47, 25, 22), (25, 26, 28), (28, 50, 1), (11, 12, 13), (1, 25, 28), (9, 11, 13), (25, 9, 13), (18, 20, 22), (13, 14, 15), (18, 22, 25), (15, 17, 18), (25, 13, 15), (51, 32, 0), (29, 69, 50), (68, 69, 29), (26, 67, 68), (49, 67, 26), (25, 48, 49), (22, 45, 46), (18, 44, 45), (43, 44, 17), (13, 60, 43), (42, 60, 13), (11, 41, 42), (40, 41, 9), (6, 39, 40), (38, 55, 39), (4, 37, 38), (36, 37, 4), (32, 33, 0), (48, 65, 66), (46, 64, 65), (63, 64, 46), (44, 62, 63), (61, 62, 44), (41, 58, 59), (41, 57, 58), (56, 57, 41), (35, 53, 54), (52, 53, 34), (70, 52, 33), (89, 71, 70), (69, 30, 89), (88, 30, 69), (67, 87, 88), (65, 86, 87), (64, 85, 86), (84, 85, 64), (21, 84, 63), (62, 83, 21), (61, 82, 83), (60, 81, 82), (80, 81, 59), (57, 79, 80), (56, 78, 79), (77, 78, 55), (76, 77, 54), (75, 76, 54), (53, 3, 75), (74, 3, 53), (52, 73, 74), (52, 72, 73), (70, 71, 72), (98, 116, 97), (97, 116, 99), (95, 91, 93), (98, 97, 113), (90, 97, 115), (101, 102, 90), (91, 90, 102), (90, 96, 97), (97, 96, 113), (113, 96, 112), (96, 90, 91), (93, 91, 92), (91, 95, 96), (110, 94, 109), (109, 107, 108), (94, 107, 109), (94, 110, 93), (110, 95, 93), (98, 114, 116), (114, 99, 116), (111, 105, 104), (98, 113, 114), (100, 115, 114), (101, 100, 103), (103, 102, 101), (100, 114, 112), (103, 100, 104), (114, 113, 112), (112, 104, 100), (104, 112, 111), (112, 96, 111), (111, 110, 109), (109, 108, 106), (106, 108, 107), (106, 105, 109), (109, 105, 111), (92, 104, 105), (97, 99, 114), (94, 105, 106), (115, 100, 90), (102, 103, 91), (95, 110, 111), (91, 103, 104), (92, 91, 104), (96, 95, 111), (93, 92, 105), (94, 93, 105), (94, 106, 107), (90, 100, 101), (115, 97, 114)])
me_cylinder.polygons.foreach_set('material_index', [0, 0, 0, 0, 0, 0, 0, 0, 0, 0, 0, 0, 0, 0, 0, 0, 0, 0, 0, 0, 0, 0, 0, 0, 0, 0, 0, 0, 0, 0, 0, 0, 0, 0, 0, 0, 0, 0, 0, 0, 0, 0, 0, 0, 0, 0, 0, 0, 0, 0, 0, 0, 0, 0, 0, 0, 0, 0, 0, 0, 0, 0, 0, 0, 0, 0, 0, 0, 0, 0, 0, 0, 0, 0, 0, 0, 0, 0, 0, 0, 0, 0, 0, 0, 0, 0, 0, 0, 0, 0, 0, 0, 0, 0, 0, 0, 0, 0, 0, 0, 0, 0, 0, 0, 0, 0, 0, 0, 0, 0, 0, 0, 0, 0, 0, 0, 0, 0, 0, 0, 0, 0, 0, 0, 0, 0, 0, 0, 0, 0, 0, 0, 0, 0, 0, 0, 0, 0, 0, 0, 0, 0, 0, 0, 0, 0, 0, 0, 0, 0, 0, 0, 0, 0, 0, 0, 0, 0, 0, 0, 0, 0, 0, 0, 0, 0, 0, 0, 0, 0, 0, 0, 0, 0, 0, 0, 0, 0, 0, 0, 0, 0, 0, 1, 1, 0, 0, 0, 0, 0, 0, 0, 0, 0, 1, 1, 1, 1, 1, 1, 1, 1, 1, 1, 1, 1, 1, 1, 1, 1, 1, 1, 1, 0, 1, 1, 1, 1, 1, 1, 1, 1, 1, 1, 1, 1])
me_cylinder.materials.append(mat_material_002)
me_cylinder.materials.append(mat_material_003)
me_cylinder.use_remesh_preserve_volume = False
me_cylinder.use_remesh_preserve_attributes = False
me_cylinder.use_mirror_vertex_groups = False
me_cylinder.update()

# ---- objects
ob_cylinder_008 = bpy.data.objects.new('Cylinder.008', me_cylinder_008)
ob_cylinder_007 = bpy.data.objects.new('Cylinder.007', me_cylinder_007)
ob_cylinder_006 = bpy.data.objects.new('Cylinder.006', me_cylinder_006)
ob_cylinder_005 = bpy.data.objects.new('Cylinder.005', me_cylinder_005)
ob_cylinder_004 = bpy.data.objects.new('Cylinder.004', me_cylinder_004)
ob_cylinder_003 = bpy.data.objects.new('Cylinder.003', me_cylinder_003)
ob_cylinder_002 = bpy.data.objects.new('Cylinder.002', me_cylinder_002)
ob_cylinder_001 = bpy.data.objects.new('Cylinder.001', me_cylinder_001)
ob_cylinder = bpy.data.objects.new('Cylinder', me_cylinder)

# ---- transforms, parenting, visibility, modifiers, constraints
ob_cylinder_008.location = (6.635, -1.624, -0.225)
ob_cylinder_008.rotation_euler = (0.0, 0.0, -0.2147)
ob_cylinder_008.scale = (2.675, 2.593, 3.864)
ob_cylinder_008.lineart.crease_threshold = 0.0
ob_cylinder_007.location = (-6.747, -1.868, 1.793)
ob_cylinder_007.rotation_euler = (0.0, 0.0, -0.2147)
ob_cylinder_007.scale = (3.121, 3.025, 4.347)
ob_cylinder_007.lineart.crease_threshold = 0.0
ob_cylinder_006.location = (11.27, -1.956, 2.704)
ob_cylinder_006.rotation_euler = (0.0, 0.0, -0.2147)
ob_cylinder_006.scale = (2.675, 2.593, 3.864)
ob_cylinder_006.lineart.crease_threshold = 0.0
ob_cylinder_005.location = (14.35, -0.02761, 4.95)
ob_cylinder_005.rotation_euler = (0.0, 0.0, -0.2147)
ob_cylinder_005.scale = (3.567, 3.458, 4.997)
ob_cylinder_005.lineart.crease_threshold = 0.0
ob_cylinder_004.location = (-9.152, 0.0, 5.0)
ob_cylinder_004.rotation_euler = (0.0, 0.0, 2.786)
ob_cylinder_004.scale = (3.567, 3.458, 4.997)
ob_cylinder_004.lineart.crease_threshold = 0.0
ob_cylinder_003.location = (-4.549, 0.0, 5.0)
ob_cylinder_003.rotation_euler = (0.0, 0.0, 0.4014)
ob_cylinder_003.scale = (3.567, 3.458, 4.997)
ob_cylinder_003.lineart.crease_threshold = 0.0
ob_cylinder_002.location = (9.649, 0.0, 5.0)
ob_cylinder_002.rotation_euler = (0.0, 0.0, -0.2356)
ob_cylinder_002.scale = (3.567, 3.458, 4.997)
ob_cylinder_002.lineart.crease_threshold = 0.0
ob_cylinder_001.location = (4.894, 0.0, 5.0)
ob_cylinder_001.rotation_euler = (0.0, 0.0, 1.215)
ob_cylinder_001.scale = (3.567, 3.458, 4.997)
ob_cylinder_001.lineart.crease_threshold = 0.0
ob_cylinder.location = (0.0, 0.0, 5.0)
ob_cylinder.scale = (3.567, 3.458, 4.997)
ob_cylinder.lineart.crease_threshold = 0.0

# ---- collection membership
col_collection_1.objects.link(ob_cylinder_008)
col_collection_1.objects.link(ob_cylinder_007)
col_collection_1.objects.link(ob_cylinder_006)
col_collection_1.objects.link(ob_cylinder_005)
col_collection_1.objects.link(ob_cylinder_004)
col_collection_1.objects.link(ob_cylinder_003)
col_collection_1.objects.link(ob_cylinder_002)
col_collection_1.objects.link(ob_cylinder_001)
col_collection_1.objects.link(ob_cylinder)

# ---- scene / render settings (as saved in the file)
scene.frame_start = 1; scene.frame_end = 250; scene.frame_set(1)
scene.render.engine = 'BLENDER_EEVEE_NEXT'
scene.render.resolution_percentage = 50
scene.render.dither_intensity = 0.0
scene.cycles.use_denoising = False
scene.cycles.samples = 128
scene.cycles.sampling_pattern = 'TABULATED_SOBOL'
scene.cycles.use_adaptive_sampling = False
scene.cycles.use_light_tree = False
scene.cycles.blur_glossy = 0.0
scene.cycles.sample_clamp_indirect = 0.0
scene.view_settings.view_transform = 'Standard'
bpy.context.view_layer.update()

# ---- added for rendering (the .blend has no active camera and no usable light): camera, sun
cam_auto = bpy.data.cameras.new('AutoCamera')
cam_auto.lens = 50.0
cam_auto.sensor_width = 36.0
cam_auto.clip_end = 1000.0
ob_auto_camera = bpy.data.objects.new('AutoCamera', cam_auto)
scene.collection.objects.link(ob_auto_camera)
ob_auto_camera.location = (36.0532, -40.5216, 31.9794)
ob_auto_camera.rotation_euler = (1.09748, -7.21219e-08, 0.694738)
scene.camera = ob_auto_camera
light_auto_sun = bpy.data.lights.new('AutoSun', 'SUN')
light_auto_sun.energy = 3.0
light_auto_sun.angle = 0.0523599
ob_auto_sun = bpy.data.objects.new('AutoSun', light_auto_sun)
scene.collection.objects.link(ob_auto_sun)
ob_auto_sun.rotation_euler = (0.872665, 0.174533, 0.523599)
bpy.context.view_layer.update()
